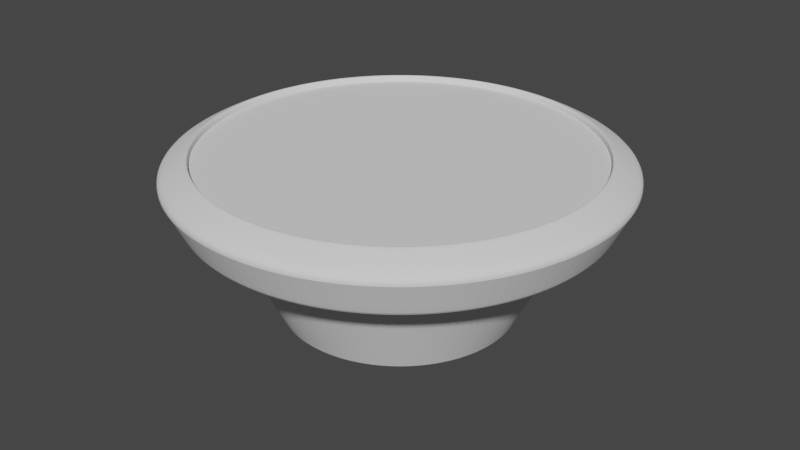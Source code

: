 # Source: alarm.blend  (saved by Blender 3.2.14; exported with 4.5.12 LTS)
import bpy
from mathutils import Matrix  # noqa: F401  (used for matrix-valued properties, if any)

bpy.ops.wm.read_factory_settings(use_empty=True)
scene = bpy.context.scene
scene.name = 'Scene'

# ---- collections
col_collection = bpy.data.collections.new('Collection'); scene.collection.children.link(col_collection)

# ---- world
world_world = bpy.data.worlds.new('World'); scene.world = world_world
world_world.use_nodes = True; world_world.node_tree.nodes.clear()
_N = world_world.node_tree.nodes; _L = world_world.node_tree.links
n0 = _N.new('ShaderNodeOutputWorld'); n0.name = 'World Output'; n0.location = (300, 300)
n1 = _N.new('ShaderNodeBackground'); n1.name = 'Background'; n1.location = (10, 300)
n1.inputs[0].default_value = (0.05088, 0.05088, 0.05088, 1.0)
_L.new(n1.outputs[0], n0.inputs[0])
n0.is_active_output = True
world_world.color = (0.05088, 0.05088, 0.05088)
world_world.use_sun_shadow = False
world_world.sun_shadow_jitter_overblur = 0.0

# ---- meshes
me_cylinder = bpy.data.meshes.new('Cylinder')
me_cylinder.from_pydata([(0.0, 0.0, 1.0), (0.0, 1.0, 1.0), (0.1951, 0.9808, 1.0), (0.3827, 0.9239, 1.0), (0.5556, 0.8315, 1.0), (0.7071, 0.7071, 1.0), (0.8315, 0.5556, 1.0), (0.9239, 0.3827, 1.0), (0.9808, 0.1951, 1.0), (1.0, -4.371e-08, 1.0), (0.9808, -0.1951, 1.0), (0.9239, -0.3827, 1.0), (0.8315, -0.5556, 1.0), (0.7071, -0.7071, 1.0), (0.5556, -0.8315, 1.0), (0.3827, -0.9239, 1.0), (0.1951, -0.9808, 1.0), (-8.742e-08, -1.0, 1.0), (-0.1951, -0.9808, 1.0), (-0.3827, -0.9239, 1.0), (-0.5556, -0.8315, 1.0), (-0.7071, -0.7071, 1.0), (-0.8315, -0.5556, 1.0), (-0.9239, -0.3827, 1.0), (-0.9808, -0.1951, 1.0), (-1.0, 1.192e-08, 1.0), (-0.9808, 0.1951, 1.0), (-0.9239, 0.3827, 1.0), (-0.8315, 0.5556, 1.0), (-0.7071, 0.7071, 1.0), (-0.5556, 0.8315, 1.0), (-0.3827, 0.9239, 1.0), (-0.1951, 0.9808, 1.0), (1.38e-09, 0.9027, 0.8006), (0.1761, 0.8854, 0.8006), (0.3455, 0.834, 0.8006), (0.5015, 0.7506, 0.8006), (0.6383, 0.6383, 0.8006), (0.7506, 0.5015, 0.8006), (0.834, 0.3455, 0.8006), (0.8854, 0.1761, 0.8006), (0.9027, -4.122e-08, 0.8006), (0.8854, -0.1761, 0.8006), (0.834, -0.3455, 0.8006), (0.7506, -0.5015, 0.8006), (0.6383, -0.6383, 0.8006), (0.5015, -0.7506, 0.8006), (0.3455, -0.834, 0.8006), (0.1761, -0.8854, 0.8006), (-7.754e-08, -0.9027, 0.8006), (-0.1761, -0.8854, 0.8006), (-0.3455, -0.834, 0.8006), (-0.5015, -0.7506, 0.8006), (-0.6383, -0.6383, 0.8006), (-0.7506, -0.5015, 0.8006), (-0.834, -0.3455, 0.8006), (-0.8854, -0.1761, 0.8006), (-0.9027, 9.008e-09, 0.8006), (-0.8854, 0.1761, 0.8006), (-0.834, 0.3455, 0.8006), (-0.7506, 0.5015, 0.8006), (-0.6383, 0.6383, 0.8006), (-0.5015, 0.7506, 0.8006), (-0.3455, 0.834, 0.8006), (-0.1761, 0.8854, 0.8006), (0.1951, 0.9808, 1.0), (0.0, 1.0, 1.0), (1.38e-09, 0.9027, 0.8006), (0.3827, 0.9239, 1.0), (0.5556, 0.8315, 1.0), (0.7071, 0.7071, 1.0), (0.8315, 0.5556, 1.0), (0.9239, 0.3827, 1.0), (0.9808, 0.1951, 1.0), (1.0, -4.371e-08, 1.0), (0.9808, -0.1951, 1.0), (0.9239, -0.3827, 1.0), (0.8315, -0.5556, 1.0), (0.7071, -0.7071, 1.0), (0.5556, -0.8315, 1.0), (0.3827, -0.9239, 1.0), (0.1951, -0.9808, 1.0), (-8.742e-08, -1.0, 1.0), (-0.1951, -0.9808, 1.0), (-0.3827, -0.9239, 1.0), (-0.5556, -0.8315, 1.0), (-0.7071, -0.7071, 1.0), (-0.8315, -0.5556, 1.0), (-0.9239, -0.3827, 1.0), (-0.9808, -0.1951, 1.0), (-1.0, 1.192e-08, 1.0), (-0.9808, 0.1951, 1.0), (-0.9239, 0.3827, 1.0), (-0.8315, 0.5556, 1.0), (-0.7071, 0.7071, 1.0), (-0.5556, 0.8315, 1.0), (-0.3827, 0.9239, 1.0), (-0.1951, 0.9808, 1.0), (0.1761, 0.8854, 0.8006), (0.3455, 0.834, 0.8006), (0.5015, 0.7506, 0.8006), (0.6383, 0.6383, 0.8006), (0.7506, 0.5015, 0.8006), (0.834, 0.3455, 0.8006), (0.8854, 0.1761, 0.8006), (0.9027, -4.122e-08, 0.8006), (0.8854, -0.1761, 0.8006), (0.834, -0.3455, 0.8006), (0.7506, -0.5015, 0.8006), (0.6383, -0.6383, 0.8006), (0.5015, -0.7506, 0.8006), (0.3455, -0.834, 0.8006), (0.1761, -0.8854, 0.8006), (-7.754e-08, -0.9027, 0.8006), (-0.1761, -0.8854, 0.8006), (-0.3455, -0.834, 0.8006), (-0.5015, -0.7506, 0.8006), (-0.6383, -0.6383, 0.8006), (-0.7506, -0.5015, 0.8006), (-0.834, -0.3455, 0.8006), (-0.8854, -0.1761, 0.8006), (-0.9027, 9.008e-09, 0.8006), (-0.8854, 0.1761, 0.8006), (-0.834, 0.3455, 0.8006), (-0.7506, 0.5015, 0.8006), (-0.6383, 0.6383, 0.8006), (-0.5015, 0.7506, 0.8006), (-0.3455, 0.834, 0.8006), (-0.1761, 0.8854, 0.8006), (0.1951, 0.9808, 1.0), (0.0, 1.0, 1.0), (1.38e-09, 0.9027, 0.8006), (0.3827, 0.9239, 1.0), (0.5556, 0.8315, 1.0), (0.7071, 0.7071, 1.0), (0.8315, 0.5556, 1.0), (0.9239, 0.3827, 1.0), (0.9808, 0.1951, 1.0), (1.0, -4.371e-08, 1.0), (0.9808, -0.1951, 1.0), (0.9239, -0.3827, 1.0), (0.8315, -0.5556, 1.0), (0.7071, -0.7071, 1.0), (0.5556, -0.8315, 1.0), (0.3827, -0.9239, 1.0), (0.1951, -0.9808, 1.0), (-8.742e-08, -1.0, 1.0), (-0.1951, -0.9808, 1.0), (-0.3827, -0.9239, 1.0), (-0.5556, -0.8315, 1.0), (-0.7071, -0.7071, 1.0), (-0.8315, -0.5556, 1.0), (-0.9239, -0.3827, 1.0), (-0.9808, -0.1951, 1.0), (-1.0, 1.192e-08, 1.0), (-0.9808, 0.1951, 1.0), (-0.9239, 0.3827, 1.0), (-0.8315, 0.5556, 1.0), (-0.7071, 0.7071, 1.0), (-0.5556, 0.8315, 1.0), (-0.3827, 0.9239, 1.0), (-0.1951, 0.9808, 1.0), (0.1761, 0.8854, 0.8006), (0.3455, 0.834, 0.8006), (0.5015, 0.7506, 0.8006), (0.6383, 0.6383, 0.8006), (0.7506, 0.5015, 0.8006), (0.834, 0.3455, 0.8006), (0.8854, 0.1761, 0.8006), (0.9027, -4.122e-08, 0.8006), (0.8854, -0.1761, 0.8006), (0.834, -0.3455, 0.8006), (0.7506, -0.5015, 0.8006), (0.6383, -0.6383, 0.8006), (0.5015, -0.7506, 0.8006), (0.3455, -0.834, 0.8006), (0.1761, -0.8854, 0.8006), (-7.754e-08, -0.9027, 0.8006), (-0.1761, -0.8854, 0.8006), (-0.3455, -0.834, 0.8006), (-0.5015, -0.7506, 0.8006), (-0.6383, -0.6383, 0.8006), (-0.7506, -0.5015, 0.8006), (-0.834, -0.3455, 0.8006), (-0.8854, -0.1761, 0.8006), (-0.9027, 9.008e-09, 0.8006), (-0.8854, 0.1761, 0.8006), (-0.834, 0.3455, 0.8006), (-0.7506, 0.5015, 0.8006), (-0.6383, 0.6383, 0.8006), (-0.5015, 0.7506, 0.8006), (-0.3455, 0.834, 0.8006), (-0.1761, 0.8854, 0.8006), (0.2242, 1.127, 0.9273), (9.746e-09, 1.149, 0.9273), (1.138e-08, 1.052, 0.7278), (0.4397, 1.062, 0.9273), (0.6384, 0.9554, 0.9273), (0.8125, 0.8125, 0.9273), (0.9554, 0.6384, 0.9273), (1.062, 0.4397, 0.9273), (1.127, 0.2242, 0.9273), (1.149, -4.696e-08, 0.9273), (1.127, -0.2242, 0.9273), (1.062, -0.4397, 0.9273), (0.9554, -0.6384, 0.9273), (0.8125, -0.8125, 0.9273), (0.6384, -0.9554, 0.9273), (0.4397, -1.062, 0.9273), (0.2242, -1.127, 0.9273), (-9.636e-08, -1.149, 0.9273), (-0.2242, -1.127, 0.9273), (-0.4397, -1.062, 0.9273), (-0.6384, -0.9554, 0.9273), (-0.8125, -0.8125, 0.9273), (-0.9554, -0.6384, 0.9273), (-1.062, -0.4397, 0.9273), (-1.127, -0.2242, 0.9273), (-1.149, 1.192e-08, 0.9273), (-1.127, 0.2242, 0.9273), (-1.062, 0.4397, 0.9273), (-0.9554, 0.6384, 0.9273), (-0.8125, 0.8125, 0.9273), (-0.6384, 0.9554, 0.9273), (-0.4397, 1.062, 0.9273), (-0.2242, 1.127, 0.9273), (0.2052, 1.032, 0.7278), (0.4025, 0.9718, 0.7278), (0.5844, 0.8746, 0.7278), (0.7438, 0.7438, 0.7278), (0.8746, 0.5844, 0.7278), (0.9718, 0.4025, 0.7278), (1.032, 0.2052, 0.7278), (1.052, -4.506e-08, 0.7278), (1.032, -0.2052, 0.7278), (0.9718, -0.4025, 0.7278), (0.8746, -0.5844, 0.7278), (0.7438, -0.7438, 0.7278), (0.5844, -0.8746, 0.7278), (0.4025, -0.9718, 0.7278), (0.2052, -1.032, 0.7278), (-8.6e-08, -1.052, 0.7278), (-0.2052, -1.032, 0.7278), (-0.4025, -0.9718, 0.7278), (-0.5844, -0.8746, 0.7278), (-0.7438, -0.7438, 0.7278), (-0.8746, -0.5844, 0.7278), (-0.9718, -0.4025, 0.7278), (-1.032, -0.2052, 0.7278), (-1.052, 8.239e-09, 0.7278), (-1.032, 0.2052, 0.7278), (-0.9718, 0.4025, 0.7278), (-0.8746, 0.5844, 0.7278), (-0.7438, 0.7438, 0.7278), (-0.5844, 0.8746, 0.7278), (-0.4025, 0.9718, 0.7278), (-0.2052, 1.032, 0.7278), (0.1951, 0.9808, 1.0), (0.0, 1.0, 1.0), (0.3827, 0.9239, 1.0), (0.5556, 0.8315, 1.0), (0.7071, 0.7071, 1.0), (0.8315, 0.5556, 1.0), (0.9239, 0.3827, 1.0), (0.9808, 0.1951, 1.0), (1.0, -4.371e-08, 1.0), (0.9808, -0.1951, 1.0), (0.9239, -0.3827, 1.0), (0.8315, -0.5556, 1.0), (0.7071, -0.7071, 1.0), (0.5556, -0.8315, 1.0), (0.3827, -0.9239, 1.0), (0.1951, -0.9808, 1.0), (-8.742e-08, -1.0, 1.0), (-0.1951, -0.9808, 1.0), (-0.3827, -0.9239, 1.0), (-0.5556, -0.8315, 1.0), (-0.7071, -0.7071, 1.0), (-0.8315, -0.5556, 1.0), (-0.9239, -0.3827, 1.0), (-0.9808, -0.1951, 1.0), (-1.0, 1.192e-08, 1.0), (-0.9808, 0.1951, 1.0), (-0.9239, 0.3827, 1.0), (-0.8315, 0.5556, 1.0), (-0.7071, 0.7071, 1.0), (-0.5556, 0.8315, 1.0), (-0.3827, 0.9239, 1.0), (-0.1951, 0.9808, 1.0), (-1.062, -0.4397, 0.9273), (-0.9554, -0.6384, 0.9273), (-0.8125, -0.8125, 0.9273), (-0.6384, -0.9554, 0.9273), (-0.4397, -1.062, 0.9273), (-0.2242, -1.127, 0.9273), (-9.636e-08, -1.149, 0.9273), (0.2242, -1.127, 0.9273), (0.4397, -1.062, 0.9273), (0.6384, -0.9554, 0.9273), (0.8125, -0.8125, 0.9273), (1.062, -0.4397, 0.9273), (0.9554, -0.6384, 0.9273), (0.2242, 1.127, 0.9273), (9.746e-09, 1.149, 0.9273), (0.4397, 1.062, 0.9273), (0.6384, 0.9554, 0.9273), (0.8125, 0.8125, 0.9273), (0.9554, 0.6384, 0.9273), (1.062, 0.4397, 0.9273), (1.127, 0.2242, 0.9273), (1.149, -4.696e-08, 0.9273), (1.127, -0.2242, 0.9273), (-1.127, -0.2242, 0.9273), (-1.149, 1.192e-08, 0.9273), (-1.127, 0.2242, 0.9273), (-1.062, 0.4397, 0.9273), (-0.9554, 0.6384, 0.9273), (-0.8125, 0.8125, 0.9273), (-0.6384, 0.9554, 0.9273), (-0.4397, 1.062, 0.9273), (-0.2242, 1.127, 0.9273), (0.1951, 0.9808, 1.0), (0.0, 1.0, 1.0), (0.3827, 0.9239, 1.0), (0.5556, 0.8315, 1.0), (0.7071, 0.7071, 1.0), (0.8315, 0.5556, 1.0), (0.9239, 0.3827, 1.0), (0.9808, 0.1951, 1.0), (1.0, -4.371e-08, 1.0), (0.9808, -0.1951, 1.0), (0.9239, -0.3827, 1.0), (0.8315, -0.5556, 1.0), (0.7071, -0.7071, 1.0), (0.5556, -0.8315, 1.0), (0.3827, -0.9239, 1.0), (0.1951, -0.9808, 1.0), (-8.742e-08, -1.0, 1.0), (-0.1951, -0.9808, 1.0), (-0.3827, -0.9239, 1.0), (-0.5556, -0.8315, 1.0), (-0.7071, -0.7071, 1.0), (-0.8315, -0.5556, 1.0), (-0.9239, -0.3827, 1.0), (-0.9808, -0.1951, 1.0), (-1.0, 1.192e-08, 1.0), (-0.9808, 0.1951, 1.0), (-0.9239, 0.3827, 1.0), (-0.8315, 0.5556, 1.0), (-0.7071, 0.7071, 1.0), (-0.5556, 0.8315, 1.0), (-0.3827, 0.9239, 1.0), (-0.1951, 0.9808, 1.0), (-1.062, -0.4397, 0.9273), (-0.9554, -0.6384, 0.9273), (-0.8125, -0.8125, 0.9273), (-0.6384, -0.9554, 0.9273), (-0.4397, -1.062, 0.9273), (-0.2242, -1.127, 0.9273), (-9.636e-08, -1.149, 0.9273), (0.2242, -1.127, 0.9273), (0.4397, -1.062, 0.9273), (0.6384, -0.9554, 0.9273), (0.8125, -0.8125, 0.9273), (1.062, -0.4397, 0.9273), (0.9554, -0.6384, 0.9273), (0.2242, 1.127, 0.9273), (9.746e-09, 1.149, 0.9273), (0.4397, 1.062, 0.9273), (0.6384, 0.9554, 0.9273), (0.8125, 0.8125, 0.9273), (0.9554, 0.6384, 0.9273), (1.062, 0.4397, 0.9273), (1.127, 0.2242, 0.9273), (1.149, -4.696e-08, 0.9273), (1.127, -0.2242, 0.9273), (-1.127, -0.2242, 0.9273), (-1.149, 1.192e-08, 0.9273), (-1.127, 0.2242, 0.9273), (-1.062, 0.4397, 0.9273), (-0.9554, 0.6384, 0.9273), (-0.8125, 0.8125, 0.9273), (-0.6384, 0.9554, 0.9273), (-0.4397, 1.062, 0.9273), (-0.2242, 1.127, 0.9273), (0.1951, 0.9808, 1.039), (-8.047e-10, 1.0, 1.039), (0.3827, 0.9239, 1.039), (0.5556, 0.8315, 1.039), (0.7071, 0.7071, 1.039), (0.8315, 0.5556, 1.039), (0.9239, 0.3827, 1.039), (0.9808, 0.1951, 1.039), (1.0, -4.436e-08, 1.039), (0.9808, -0.1951, 1.039), (0.9239, -0.3827, 1.039), (0.8315, -0.5556, 1.039), (0.7071, -0.7071, 1.039), (0.5556, -0.8315, 1.039), (0.3827, -0.9239, 1.039), (0.1951, -0.9808, 1.039), (-8.823e-08, -1.0, 1.039), (-0.1951, -0.9808, 1.039), (-0.3827, -0.9239, 1.039), (-0.5556, -0.8315, 1.039), (-0.7071, -0.7071, 1.039), (-0.8315, -0.5556, 1.039), (-0.9239, -0.3827, 1.039), (-0.9808, -0.1951, 1.039), (-1.0, 1.128e-08, 1.039), (-0.9808, 0.1951, 1.039), (-0.9239, 0.3827, 1.039), (-0.8315, 0.5556, 1.039), (-0.7071, 0.7071, 1.039), (-0.5556, 0.8315, 1.039), (-0.3827, 0.9239, 1.039), (-0.1951, 0.9808, 1.039), (-1.062, -0.4397, 0.9661), (-0.9554, -0.6384, 0.9661), (-0.8125, -0.8125, 0.9661), (-0.6384, -0.9554, 0.9661), (-0.4397, -1.062, 0.9661), (-0.2242, -1.127, 0.9661), (-9.716e-08, -1.149, 0.9661), (0.2242, -1.127, 0.9661), (0.4397, -1.062, 0.9661), (0.6384, -0.9554, 0.9661), (0.8125, -0.8125, 0.9661), (1.062, -0.4397, 0.9661), (0.9554, -0.6384, 0.9661), (0.2242, 1.127, 0.9661), (8.941e-09, 1.149, 0.9661), (0.4397, 1.062, 0.9661), (0.6384, 0.9554, 0.9661), (0.8125, 0.8125, 0.9661), (0.9554, 0.6384, 0.9661), (1.062, 0.4397, 0.9661), (1.127, 0.2242, 0.9661), (1.149, -4.76e-08, 0.9661), (1.127, -0.2242, 0.9661), (-1.127, -0.2242, 0.9661), (-1.149, 1.128e-08, 0.9661), (-1.127, 0.2242, 0.9661), (-1.062, 0.4397, 0.9661), (-0.9554, 0.6384, 0.9661), (-0.8125, 0.8125, 0.9661), (-0.6384, 0.9554, 0.9661), (-0.4397, 1.062, 0.9661), (-0.2242, 1.127, 0.9661), (1.119e-08, 1.063, 0.7509), (0.2074, 1.043, 0.7509), (0.4068, 0.9821, 0.7509), (0.5906, 0.8839, 0.7509), (0.7517, 0.7517, 0.7509), (0.8839, 0.5906, 0.7509), (0.9821, 0.4068, 0.7509), (1.043, 0.2074, 0.7509), (1.063, -4.528e-08, 0.7509), (1.043, -0.2074, 0.7509), (0.9821, -0.4068, 0.7509), (0.8839, -0.5906, 0.7509), (0.7517, -0.7517, 0.7509), (0.5906, -0.8839, 0.7509), (0.4068, -0.9821, 0.7509), (0.2074, -1.043, 0.7509), (-8.719e-08, -1.063, 0.7509), (-0.2074, -1.043, 0.7509), (-0.4068, -0.9821, 0.7509), (-0.5906, -0.8839, 0.7509), (-0.7517, -0.7517, 0.7509), (-0.8839, -0.5906, 0.7509), (-0.9821, -0.4068, 0.7509), (-1.043, -0.2074, 0.7509), (-1.063, 8.664e-09, 0.7509), (-1.043, 0.2074, 0.7509), (-0.9821, 0.4068, 0.7509), (-0.8839, 0.5906, 0.7509), (-0.7517, 0.7517, 0.7509), (-0.5906, 0.8839, 0.7509), (-0.4068, 0.9821, 0.7509), (-0.2074, 1.043, 0.7509), (-0.954, -0.3952, 1.023), (-0.8586, -0.5737, 1.023), (-0.7302, -0.7302, 1.023), (-0.5737, -0.8586, 1.023), (-0.3952, -0.954, 1.023), (-0.2015, -1.013, 1.023), (-9.018e-08, -1.033, 1.023), (0.2015, -1.013, 1.023), (0.3952, -0.954, 1.023), (0.5737, -0.8586, 1.023), (0.7302, -0.7302, 1.023), (0.954, -0.3952, 1.023), (0.8586, -0.5737, 1.023), (-1.013, -0.2015, 1.023), (-1.033, 1.128e-08, 1.023), (-1.013, 0.2015, 1.023), (-0.954, 0.3952, 1.023), (0.2015, 1.013, 1.023), (1.329e-09, 1.033, 1.023), (-0.8586, 0.5737, 1.023), (-0.7302, 0.7302, 1.023), (0.3952, 0.954, 1.023), (-0.5737, 0.8586, 1.023), (0.5737, 0.8586, 1.023), (-0.3952, 0.954, 1.023), (0.7302, 0.7302, 1.023), (-0.2015, 1.013, 1.023), (0.8586, 0.5737, 1.023), (0.954, 0.3952, 1.023), (1.013, 0.2015, 1.023), (1.033, -4.507e-08, 1.023), (1.013, -0.2015, 1.023)], [], [(0, 2, 1), (64, 63, 127, 128), (0, 3, 2), (38, 37, 101, 102), (0, 4, 3), (33, 64, 128, 67), (0, 5, 4), (12, 13, 78, 77), (0, 6, 5), (39, 38, 102, 103), (0, 7, 6), (17, 18, 83, 82), (0, 8, 7), (40, 39, 103, 104), (0, 9, 8), (41, 40, 104, 105), (0, 10, 9), (22, 23, 88, 87), (0, 11, 10), (42, 41, 105, 106), (0, 12, 11), (27, 28, 93, 92), (0, 13, 12), (1, 2, 65, 66), (0, 14, 13), (6, 7, 72, 71), (0, 15, 14), (43, 42, 106, 107), (0, 16, 15), (11, 12, 77, 76), (0, 17, 16), (44, 43, 107, 108), (0, 18, 17), (16, 17, 82, 81), (0, 19, 18), (45, 44, 108, 109), (0, 20, 19), (32, 1, 66, 97), (0, 21, 20), (46, 45, 109, 110), (0, 22, 21), (21, 22, 87, 86), (0, 23, 22), (47, 46, 110, 111), (0, 24, 23), (26, 27, 92, 91), (0, 25, 24), (5, 6, 71, 70), (0, 26, 25), (48, 47, 111, 112), (0, 27, 26), (31, 32, 97, 96), (0, 28, 27), (10, 11, 76, 75), (0, 29, 28), (49, 48, 112, 113), (0, 30, 29), (50, 49, 113, 114), (0, 31, 30), (15, 16, 81, 80), (0, 32, 31), (51, 50, 114, 115), (0, 1, 32), (20, 21, 86, 85), (120, 119, 183, 184), (85, 86, 150, 149), (121, 120, 184, 185), (84, 85, 149, 148), (122, 121, 185, 186), (83, 84, 148, 147), (123, 122, 186, 187), (82, 83, 147, 146), (124, 123, 187, 188), (98, 67, 131, 162), (81, 82, 146, 145), (125, 124, 188, 189), (99, 98, 162, 163), (80, 81, 145, 144), (126, 125, 189, 190), (100, 99, 163, 164), (79, 80, 144, 143), (127, 126, 190, 191), (101, 100, 164, 165), (78, 79, 143, 142), (128, 127, 191, 192), (102, 101, 165, 166), (77, 78, 142, 141), (67, 128, 192, 131), (103, 102, 166, 167), (76, 77, 141, 140), (104, 103, 167, 168), (75, 76, 140, 139), (105, 104, 168, 169), (74, 75, 139, 138), (106, 105, 169, 170), (73, 74, 138, 137), (7, 8, 73, 72), (28, 29, 94, 93), (37, 36, 100, 101), (63, 62, 126, 127), (2, 3, 68, 65), (23, 24, 89, 88), (36, 35, 99, 100), (62, 61, 125, 126), (35, 34, 98, 99), (18, 19, 84, 83), (61, 60, 124, 125), (34, 33, 67, 98), (13, 14, 79, 78), (60, 59, 123, 124), (59, 58, 122, 123), (8, 9, 74, 73), (29, 30, 95, 94), (58, 57, 121, 122), (3, 4, 69, 68), (24, 25, 90, 89), (57, 56, 120, 121), (19, 20, 85, 84), (56, 55, 119, 120), (55, 54, 118, 119), (14, 15, 80, 79), (54, 53, 117, 118), (9, 10, 75, 74), (30, 31, 96, 95), (53, 52, 116, 117), (4, 5, 70, 69), (25, 26, 91, 90), (52, 51, 115, 116), (181, 180, 244, 245), (196, 193, 302, 304), (182, 181, 245, 246), (154, 155, 282, 281), (183, 182, 246, 247), (222, 221, 316, 317), (184, 183, 247, 248), (153, 154, 281, 280), (185, 184, 248, 249), (221, 220, 315, 316), (186, 185, 249, 250), (193, 194, 303, 302), (187, 186, 250, 251), (152, 153, 280, 279), (188, 187, 251, 252), (162, 131, 195, 226), (220, 219, 314, 315), (189, 188, 252, 253), (163, 162, 226, 227), (151, 152, 279, 278), (190, 189, 253, 254), (164, 163, 227, 228), (219, 218, 313, 314), (191, 190, 254, 255), (165, 164, 228, 229), (150, 151, 278, 277), (192, 191, 255, 256), (166, 165, 229, 230), (218, 217, 312, 313), (131, 192, 256, 195), (167, 166, 230, 231), (149, 150, 277, 276), (86, 87, 151, 150), (119, 118, 182, 183), (87, 88, 152, 151), (118, 117, 181, 182), (88, 89, 153, 152), (117, 116, 180, 181), (89, 90, 154, 153), (116, 115, 179, 180), (90, 91, 155, 154), (115, 114, 178, 179), (91, 92, 156, 155), (66, 65, 129, 130), (114, 113, 177, 178), (92, 93, 157, 156), (113, 112, 176, 177), (93, 94, 158, 157), (65, 68, 132, 129), (112, 111, 175, 176), (94, 95, 159, 158), (68, 69, 133, 132), (111, 110, 174, 175), (95, 96, 160, 159), (69, 70, 134, 133), (110, 109, 173, 174), (96, 97, 161, 160), (70, 71, 135, 134), (109, 108, 172, 173), (97, 66, 130, 161), (71, 72, 136, 135), (108, 107, 171, 172), (72, 73, 137, 136), (107, 106, 170, 171), (449, 194, 193, 450), (450, 193, 196, 451), (451, 196, 197, 452), (452, 197, 198, 453), (453, 198, 199, 454), (454, 199, 200, 455), (455, 200, 201, 456), (456, 201, 202, 457), (457, 202, 203, 458), (458, 203, 204, 459), (459, 204, 205, 460), (460, 205, 206, 461), (461, 206, 207, 462), (462, 207, 208, 463), (463, 208, 209, 464), (464, 209, 210, 465), (465, 210, 211, 466), (466, 211, 212, 467), (467, 212, 213, 468), (468, 213, 214, 469), (469, 214, 215, 470), (470, 215, 216, 471), (471, 216, 217, 472), (472, 217, 218, 473), (473, 218, 219, 474), (474, 219, 220, 475), (475, 220, 221, 476), (476, 221, 222, 477), (477, 222, 223, 478), (478, 223, 224, 479), (479, 224, 225, 480), (480, 225, 194, 449), (217, 216, 289, 312), (180, 179, 243, 244), (148, 149, 276, 275), (179, 178, 242, 243), (216, 215, 290, 289), (147, 148, 275, 274), (178, 177, 241, 242), (215, 214, 291, 290), (177, 176, 240, 241), (146, 147, 274, 273), (214, 213, 292, 291), (176, 175, 239, 240), (213, 212, 293, 292), (145, 146, 273, 272), (175, 174, 238, 239), (212, 211, 294, 293), (144, 145, 272, 271), (174, 173, 237, 238), (143, 144, 271, 270), (211, 210, 295, 294), (173, 172, 236, 237), (142, 143, 270, 269), (210, 209, 296, 295), (172, 171, 235, 236), (141, 142, 269, 268), (171, 170, 234, 235), (209, 208, 297, 296), (170, 169, 233, 234), (208, 207, 298, 297), (169, 168, 232, 233), (140, 141, 268, 267), (168, 167, 231, 232), (259, 260, 324, 323), (285, 286, 350, 349), (300, 311, 375, 364), (257, 259, 323, 321), (284, 285, 349, 348), (311, 310, 374, 375), (258, 257, 321, 322), (283, 284, 348, 347), (310, 309, 373, 374), (282, 283, 347, 346), (309, 308, 372, 373), (281, 282, 346, 345), (308, 307, 371, 372), (303, 320, 384, 367), (280, 281, 345, 344), (307, 306, 370, 371), (320, 319, 383, 384), (279, 280, 344, 343), (306, 305, 369, 370), (319, 318, 382, 383), (278, 279, 343, 342), (305, 304, 368, 369), (318, 317, 381, 382), (277, 278, 342, 341), (304, 302, 366, 368), (317, 316, 380, 381), (276, 277, 341, 340), (302, 303, 367, 366), (316, 315, 379, 380), (275, 276, 340, 339), (315, 314, 378, 379), (274, 275, 339, 338), (223, 222, 317, 318), (155, 156, 283, 282), (197, 196, 304, 305), (130, 129, 257, 258), (224, 223, 318, 319), (156, 157, 284, 283), (198, 197, 305, 306), (225, 224, 319, 320), (157, 158, 285, 284), (129, 132, 259, 257), (199, 198, 306, 307), (194, 225, 320, 303), (158, 159, 286, 285), (132, 133, 260, 259), (200, 199, 307, 308), (159, 160, 287, 286), (133, 134, 261, 260), (201, 200, 308, 309), (160, 161, 288, 287), (134, 135, 262, 261), (202, 201, 309, 310), (161, 130, 258, 288), (135, 136, 263, 262), (203, 202, 310, 311), (136, 137, 264, 263), (204, 203, 311, 300), (137, 138, 265, 264), (205, 204, 300, 301), (138, 139, 266, 265), (206, 205, 301, 299), (139, 140, 267, 266), (207, 206, 299, 298), (362, 363, 427, 426), (325, 326, 390, 389), (351, 352, 416, 415), (363, 365, 429, 427), (324, 325, 389, 388), (350, 351, 415, 414), (365, 364, 428, 429), (323, 324, 388, 387), (349, 350, 414, 413), (364, 375, 439, 428), (321, 323, 387, 385), (348, 349, 413, 412), (375, 374, 438, 439), (322, 321, 385, 386), (347, 348, 412, 411), (374, 373, 437, 438), (346, 347, 411, 410), (373, 372, 436, 437), (345, 346, 410, 409), (372, 371, 435, 436), (367, 384, 448, 431), (344, 345, 409, 408), (371, 370, 434, 435), (384, 383, 447, 448), (343, 344, 408, 407), (370, 369, 433, 434), (383, 382, 446, 447), (342, 343, 407, 406), (369, 368, 432, 433), (382, 381, 445, 446), (341, 342, 406, 405), (368, 366, 430, 432), (301, 300, 364, 365), (286, 287, 351, 350), (260, 261, 325, 324), (299, 301, 365, 363), (287, 288, 352, 351), (261, 262, 326, 325), (298, 299, 363, 362), (288, 258, 322, 352), (262, 263, 327, 326), (297, 298, 362, 361), (263, 264, 328, 327), (296, 297, 361, 360), (264, 265, 329, 328), (295, 296, 360, 359), (265, 266, 330, 329), (294, 295, 359, 358), (266, 267, 331, 330), (293, 294, 358, 357), (267, 268, 332, 331), (292, 293, 357, 356), (268, 269, 333, 332), (291, 292, 356, 355), (269, 270, 334, 333), (290, 291, 355, 354), (270, 271, 335, 334), (289, 290, 354, 353), (271, 272, 336, 335), (312, 289, 353, 376), (272, 273, 337, 336), (313, 312, 376, 377), (273, 274, 338, 337), (314, 313, 377, 378), (481, 494, 440, 417), (482, 481, 417, 418), (483, 482, 418, 419), (484, 483, 419, 420), (485, 484, 420, 421), (486, 485, 421, 422), (487, 486, 422, 423), (488, 487, 423, 424), (489, 488, 424, 425), (490, 489, 425, 426), (491, 490, 426, 427), (493, 491, 427, 429), (492, 493, 429, 428), (494, 495, 441, 440), (495, 496, 442, 441), (496, 497, 443, 442), (499, 498, 430, 431), (497, 500, 444, 443), (500, 501, 445, 444), (498, 502, 432, 430), (501, 503, 446, 445), (502, 504, 433, 432), (503, 505, 447, 446), (504, 506, 434, 433), (505, 507, 448, 447), (506, 508, 435, 434), (507, 499, 431, 448), (508, 509, 436, 435), (509, 510, 437, 436), (510, 511, 438, 437), (511, 512, 439, 438), (512, 492, 428, 439), (352, 322, 386, 416), (326, 327, 391, 390), (361, 362, 426, 425), (327, 328, 392, 391), (360, 361, 425, 424), (328, 329, 393, 392), (359, 360, 424, 423), (329, 330, 394, 393), (358, 359, 423, 422), (330, 331, 395, 394), (357, 358, 422, 421), (331, 332, 396, 395), (356, 357, 421, 420), (332, 333, 397, 396), (355, 356, 420, 419), (333, 334, 398, 397), (354, 355, 419, 418), (334, 335, 399, 398), (353, 354, 418, 417), (335, 336, 400, 399), (376, 353, 417, 440), (336, 337, 401, 400), (377, 376, 440, 441), (337, 338, 402, 401), (378, 377, 441, 442), (338, 339, 403, 402), (379, 378, 442, 443), (339, 340, 404, 403), (380, 379, 443, 444), (366, 367, 431, 430), (340, 341, 405, 404), (381, 380, 444, 445), (256, 480, 449, 195), (255, 479, 480, 256), (254, 478, 479, 255), (253, 477, 478, 254), (252, 476, 477, 253), (251, 475, 476, 252), (250, 474, 475, 251), (249, 473, 474, 250), (248, 472, 473, 249), (247, 471, 472, 248), (246, 470, 471, 247), (245, 469, 470, 246), (244, 468, 469, 245), (243, 467, 468, 244), (242, 466, 467, 243), (241, 465, 466, 242), (240, 464, 465, 241), (239, 463, 464, 240), (238, 462, 463, 239), (237, 461, 462, 238), (236, 460, 461, 237), (235, 459, 460, 236), (234, 458, 459, 235), (233, 457, 458, 234), (232, 456, 457, 233), (231, 455, 456, 232), (230, 454, 455, 231), (229, 453, 454, 230), (228, 452, 453, 229), (227, 451, 452, 228), (226, 450, 451, 227), (195, 449, 450, 226), (394, 395, 492, 512), (393, 394, 512, 511), (392, 393, 511, 510), (391, 392, 510, 509), (390, 391, 509, 508), (416, 386, 499, 507), (389, 390, 508, 506), (415, 416, 507, 505), (388, 389, 506, 504), (414, 415, 505, 503), (387, 388, 504, 502), (413, 414, 503, 501), (385, 387, 502, 498), (412, 413, 501, 500), (411, 412, 500, 497), (386, 385, 498, 499), (410, 411, 497, 496), (409, 410, 496, 495), (408, 409, 495, 494), (395, 396, 493, 492), (396, 397, 491, 493), (397, 398, 490, 491), (398, 399, 489, 490), (399, 400, 488, 489), (400, 401, 487, 488), (401, 402, 486, 487), (402, 403, 485, 486), (403, 404, 484, 485), (404, 405, 483, 484), (405, 406, 482, 483), (406, 407, 481, 482), (407, 408, 494, 481)])
_uv = me_cylinder.uv_layers.new(name='UVMap')
_uv.uv.foreach_set('vector', [0.25, 0.25, 0.2968, 0.4854, 0.25, 0.49, 0.03125, 0.8774, 0.0625, 0.8774, 0.0625, 0.8774, 0.03125, 0.8774, 0.25, 0.25, 0.3418, 0.4717, 0.2968, 0.4854, 0.8438, 0.8774, 0.875, 0.8774, 0.875, 0.8774, 0.8438, 0.8774, 0.25, 0.25, 0.3833, 0.4496, 0.3418, 0.4717, 0.0, 0.8774, 0.03125, 0.8774, 0.03125, 0.8774, 0.0, 0.8774, 0.25, 0.25, 0.4197, 0.4197, 0.3833, 0.4496, 0.4496, 0.1167, 0.4197, 0.08029, 0.4197, 0.08029, 0.4496, 0.1167, 0.25, 0.25, 0.4496, 0.3833, 0.4197, 0.4197, 0.8125, 0.8774, 0.8438, 0.8774, 0.8438, 0.8774, 0.8125, 0.8774, 0.25, 0.25, 0.4717, 0.3418, 0.4496, 0.3833, 0.25, 0.01, 0.2032, 0.01461, 0.2032, 0.01461, 0.25, 0.01, 0.25, 0.25, 0.4854, 0.2968, 0.4717, 0.3418, 0.7812, 0.8774, 0.8125, 0.8774, 0.8125, 0.8774, 0.7812, 0.8774, 0.25, 0.25, 0.49, 0.25, 0.4854, 0.2968, 0.75, 0.8774, 0.7812, 0.8774, 0.7812, 0.8774, 0.75, 0.8774, 0.25, 0.25, 0.4854, 0.2032, 0.49, 0.25, 0.05045, 0.1167, 0.02827, 0.1582, 0.02827, 0.1582, 0.05045, 0.1167, 0.25, 0.25, 0.4717, 0.1582, 0.4854, 0.2032, 0.7188, 0.8774, 0.75, 0.8774, 0.75, 0.8774, 0.7188, 0.8774, 0.25, 0.25, 0.4496, 0.1167, 0.4717, 0.1582, 0.02827, 0.3418, 0.05045, 0.3833, 0.05045, 0.3833, 0.02827, 0.3418, 0.25, 0.25, 0.4197, 0.08029, 0.4496, 0.1167, 0.25, 0.49, 0.2968, 0.4854, 0.2968, 0.4854, 0.25, 0.49, 0.25, 0.25, 0.3833, 0.05045, 0.4197, 0.08029, 0.4496, 0.3833, 0.4717, 0.3418, 0.4717, 0.3418, 0.4496, 0.3833, 0.25, 0.25, 0.3418, 0.02827, 0.3833, 0.05045, 0.6875, 0.8774, 0.7188, 0.8774, 0.7188, 0.8774, 0.6875, 0.8774, 0.25, 0.25, 0.2968, 0.01461, 0.3418, 0.02827, 0.4717, 0.1582, 0.4496, 0.1167, 0.4496, 0.1167, 0.4717, 0.1582, 0.25, 0.25, 0.25, 0.01, 0.2968, 0.01461, 0.6563, 0.8774, 0.6875, 0.8774, 0.6875, 0.8774, 0.6563, 0.8774, 0.25, 0.25, 0.2032, 0.01461, 0.25, 0.01, 0.2968, 0.01461, 0.25, 0.01, 0.25, 0.01, 0.2968, 0.01461, 0.25, 0.25, 0.1582, 0.02827, 0.2032, 0.01461, 0.625, 0.8774, 0.6563, 0.8774, 0.6563, 0.8774, 0.625, 0.8774, 0.25, 0.25, 0.1167, 0.05045, 0.1582, 0.02827, 0.2032, 0.4854, 0.25, 0.49, 0.25, 0.49, 0.2032, 0.4854, 0.25, 0.25, 0.08029, 0.08029, 0.1167, 0.05045, 0.5938, 0.8774, 0.625, 0.8774, 0.625, 0.8774, 0.5938, 0.8774, 0.25, 0.25, 0.05045, 0.1167, 0.08029, 0.08029, 0.08029, 0.08029, 0.05045, 0.1167, 0.05045, 0.1167, 0.08029, 0.08029, 0.25, 0.25, 0.02827, 0.1582, 0.05045, 0.1167, 0.5625, 0.8774, 0.5938, 0.8774, 0.5938, 0.8774, 0.5625, 0.8774, 0.25, 0.25, 0.01461, 0.2032, 0.02827, 0.1582, 0.01461, 0.2968, 0.02827, 0.3418, 0.02827, 0.3418, 0.01461, 0.2968, 0.25, 0.25, 0.01, 0.25, 0.01461, 0.2032, 0.4197, 0.4197, 0.4496, 0.3833, 0.4496, 0.3833, 0.4197, 0.4197, 0.25, 0.25, 0.01461, 0.2968, 0.01, 0.25, 0.5312, 0.8774, 0.5625, 0.8774, 0.5625, 0.8774, 0.5312, 0.8774, 0.25, 0.25, 0.02827, 0.3418, 0.01461, 0.2968, 0.1582, 0.4717, 0.2032, 0.4854, 0.2032, 0.4854, 0.1582, 0.4717, 0.25, 0.25, 0.05045, 0.3833, 0.02827, 0.3418, 0.4854, 0.2032, 0.4717, 0.1582, 0.4717, 0.1582, 0.4854, 0.2032, 0.25, 0.25, 0.08029, 0.4197, 0.05045, 0.3833, 0.5, 0.8774, 0.5312, 0.8774, 0.5312, 0.8774, 0.5, 0.8774, 0.25, 0.25, 0.1167, 0.4496, 0.08029, 0.4197, 0.4688, 0.8774, 0.5, 0.8774, 0.5, 0.8774, 0.4688, 0.8774, 0.25, 0.25, 0.1582, 0.4717, 0.1167, 0.4496, 0.3418, 0.02827, 0.2968, 0.01461, 0.2968, 0.01461, 0.3418, 0.02827, 0.25, 0.25, 0.2032, 0.4854, 0.1582, 0.4717, 0.4375, 0.8774, 0.4688, 0.8774, 0.4688, 0.8774, 0.4375, 0.8774, 0.25, 0.25, 0.25, 0.49, 0.2032, 0.4854, 0.1167, 0.05045, 0.08029, 0.08029, 0.08029, 0.08029, 0.1167, 0.05045, 0.2812, 0.8774, 0.3125, 0.8774, 0.3125, 0.8774, 0.2812, 0.8774, 0.1167, 0.05045, 0.08029, 0.08029, 0.08029, 0.08029, 0.1167, 0.05045, 0.25, 0.8774, 0.2812, 0.8774, 0.2812, 0.8774, 0.25, 0.8774, 0.1582, 0.02827, 0.1167, 0.05045, 0.1167, 0.05045, 0.1582, 0.02827, 0.2188, 0.8774, 0.25, 0.8774, 0.25, 0.8774, 0.2188, 0.8774, 0.2032, 0.01461, 0.1582, 0.02827, 0.1582, 0.02827, 0.2032, 0.01461, 0.1875, 0.8774, 0.2188, 0.8774, 0.2188, 0.8774, 0.1875, 0.8774, 0.25, 0.01, 0.2032, 0.01461, 0.2032, 0.01461, 0.25, 0.01, 0.1562, 0.8774, 0.1875, 0.8774, 0.1875, 0.8774, 0.1562, 0.8774, 0.9688, 0.8774, 1.0, 0.8774, 1.0, 0.8774, 0.9688, 0.8774, 0.2968, 0.01461, 0.25, 0.01, 0.25, 0.01, 0.2968, 0.01461, 0.125, 0.8774, 0.1562, 0.8774, 0.1562, 0.8774, 0.125, 0.8774, 0.9375, 0.8774, 0.9688, 0.8774, 0.9688, 0.8774, 0.9375, 0.8774, 0.3418, 0.02827, 0.2968, 0.01461, 0.2968, 0.01461, 0.3418, 0.02827, 0.09375, 0.8774, 0.125, 0.8774, 0.125, 0.8774, 0.09375, 0.8774, 0.9062, 0.8774, 0.9375, 0.8774, 0.9375, 0.8774, 0.9062, 0.8774, 0.3833, 0.05045, 0.3418, 0.02827, 0.3418, 0.02827, 0.3833, 0.05045, 0.0625, 0.8774, 0.09375, 0.8774, 0.09375, 0.8774, 0.0625, 0.8774, 0.875, 0.8774, 0.9062, 0.8774, 0.9062, 0.8774, 0.875, 0.8774, 0.4197, 0.08029, 0.3833, 0.05045, 0.3833, 0.05045, 0.4197, 0.08029, 0.03125, 0.8774, 0.0625, 0.8774, 0.0625, 0.8774, 0.03125, 0.8774, 0.8438, 0.8774, 0.875, 0.8774, 0.875, 0.8774, 0.8438, 0.8774, 0.4496, 0.1167, 0.4197, 0.08029, 0.4197, 0.08029, 0.4496, 0.1167, 0.0, 0.8774, 0.03125, 0.8774, 0.03125, 0.8774, 0.0, 0.8774, 0.8125, 0.8774, 0.8438, 0.8774, 0.8438, 0.8774, 0.8125, 0.8774, 0.4717, 0.1582, 0.4496, 0.1167, 0.4496, 0.1167, 0.4717, 0.1582, 0.7812, 0.8774, 0.8125, 0.8774, 0.8125, 0.8774, 0.7812, 0.8774, 0.4854, 0.2032, 0.4717, 0.1582, 0.4717, 0.1582, 0.4854, 0.2032, 0.75, 0.8774, 0.7812, 0.8774, 0.7812, 0.8774, 0.75, 0.8774, 0.49, 0.25, 0.4854, 0.2032, 0.4854, 0.2032, 0.49, 0.25, 0.7188, 0.8774, 0.75, 0.8774, 0.75, 0.8774, 0.7188, 0.8774, 0.4854, 0.2968, 0.49, 0.25, 0.49, 0.25, 0.4854, 0.2968, 0.4717, 0.3418, 0.4854, 0.2968, 0.4854, 0.2968, 0.4717, 0.3418, 0.05045, 0.3833, 0.08029, 0.4197, 0.08029, 0.4197, 0.05045, 0.3833, 0.875, 0.8774, 0.9062, 0.8774, 0.9062, 0.8774, 0.875, 0.8774, 0.0625, 0.8774, 0.09375, 0.8774, 0.09375, 0.8774, 0.0625, 0.8774, 0.2968, 0.4854, 0.3418, 0.4717, 0.3418, 0.4717, 0.2968, 0.4854, 0.02827, 0.1582, 0.01461, 0.2032, 0.01461, 0.2032, 0.02827, 0.1582, 0.9062, 0.8774, 0.9375, 0.8774, 0.9375, 0.8774, 0.9062, 0.8774, 0.09375, 0.8774, 0.125, 0.8774, 0.125, 0.8774, 0.09375, 0.8774, 0.9375, 0.8774, 0.9688, 0.8774, 0.9688, 0.8774, 0.9375, 0.8774, 0.2032, 0.01461, 0.1582, 0.02827, 0.1582, 0.02827, 0.2032, 0.01461, 0.125, 0.8774, 0.1562, 0.8774, 0.1562, 0.8774, 0.125, 0.8774, 0.9688, 0.8774, 1.0, 0.8774, 1.0, 0.8774, 0.9688, 0.8774, 0.4197, 0.08029, 0.3833, 0.05045, 0.3833, 0.05045, 0.4197, 0.08029, 0.1562, 0.8774, 0.1875, 0.8774, 0.1875, 0.8774, 0.1562, 0.8774, 0.1875, 0.8774, 0.2188, 0.8774, 0.2188, 0.8774, 0.1875, 0.8774, 0.4854, 0.2968, 0.49, 0.25, 0.49, 0.25, 0.4854, 0.2968, 0.08029, 0.4197, 0.1167, 0.4496, 0.1167, 0.4496, 0.08029, 0.4197, 0.2188, 0.8774, 0.25, 0.8774, 0.25, 0.8774, 0.2188, 0.8774, 0.3418, 0.4717, 0.3833, 0.4496, 0.3833, 0.4496, 0.3418, 0.4717, 0.01461, 0.2032, 0.01, 0.25, 0.01, 0.25, 0.01461, 0.2032, 0.25, 0.8774, 0.2812, 0.8774, 0.2812, 0.8774, 0.25, 0.8774, 0.1582, 0.02827, 0.1167, 0.05045, 0.1167, 0.05045, 0.1582, 0.02827, 0.2812, 0.8774, 0.3125, 0.8774, 0.3125, 0.8774, 0.2812, 0.8774, 0.3125, 0.8774, 0.3438, 0.8774, 0.3438, 0.8774, 0.3125, 0.8774, 0.3833, 0.05045, 0.3418, 0.02827, 0.3418, 0.02827, 0.3833, 0.05045, 0.3438, 0.8774, 0.375, 0.8774, 0.375, 0.8774, 0.3438, 0.8774, 0.49, 0.25, 0.4854, 0.2032, 0.4854, 0.2032, 0.49, 0.25, 0.1167, 0.4496, 0.1582, 0.4717, 0.1582, 0.4717, 0.1167, 0.4496, 0.375, 0.8774, 0.4063, 0.8774, 0.4063, 0.8774, 0.375, 0.8774, 0.3833, 0.4496, 0.4197, 0.4197, 0.4197, 0.4197, 0.3833, 0.4496, 0.01, 0.25, 0.01461, 0.2968, 0.01461, 0.2968, 0.01, 0.25, 0.4063, 0.8774, 0.4375, 0.8774, 0.4375, 0.8774, 0.4063, 0.8774, 0.375, 0.8774, 0.4063, 0.8774, 0.4063, 0.8774, 0.375, 0.8774, 0.9375, 1.0, 0.9688, 1.0, 0.9688, 1.0, 0.9375, 1.0, 0.3438, 0.8774, 0.375, 0.8774, 0.375, 0.8774, 0.3438, 0.8774, 0.01, 0.25, 0.01461, 0.2968, 0.01461, 0.2968, 0.01, 0.25, 0.3125, 0.8774, 0.3438, 0.8774, 0.3438, 0.8774, 0.3125, 0.8774, 0.125, 1.0, 0.1562, 1.0, 0.1562, 1.0, 0.125, 1.0, 0.2812, 0.8774, 0.3125, 0.8774, 0.3125, 0.8774, 0.2812, 0.8774, 0.01461, 0.2032, 0.01, 0.25, 0.01, 0.25, 0.01461, 0.2032, 0.25, 0.8774, 0.2812, 0.8774, 0.2812, 0.8774, 0.25, 0.8774, 0.1562, 1.0, 0.1875, 1.0, 0.1875, 1.0, 0.1562, 1.0, 0.2188, 0.8774, 0.25, 0.8774, 0.25, 0.8774, 0.2188, 0.8774, 0.9688, 1.0, 1.0, 1.0, 1.0, 1.0, 0.9688, 1.0, 0.1875, 0.8774, 0.2188, 0.8774, 0.2188, 0.8774, 0.1875, 0.8774, 0.02827, 0.1582, 0.01461, 0.2032, 0.01461, 0.2032, 0.02827, 0.1582, 0.1562, 0.8774, 0.1875, 0.8774, 0.1875, 0.8774, 0.1562, 0.8774, 0.9688, 0.8774, 1.0, 0.8774, 1.0, 0.8774, 0.9688, 0.8774, 0.1875, 1.0, 0.2188, 1.0, 0.2188, 1.0, 0.1875, 1.0, 0.125, 0.8774, 0.1562, 0.8774, 0.1562, 0.8774, 0.125, 0.8774, 0.9375, 0.8774, 0.9688, 0.8774, 0.9688, 0.8774, 0.9375, 0.8774, 0.05045, 0.1167, 0.02827, 0.1582, 0.02827, 0.1582, 0.05045, 0.1167, 0.09375, 0.8774, 0.125, 0.8774, 0.125, 0.8774, 0.09375, 0.8774, 0.9062, 0.8774, 0.9375, 0.8774, 0.9375, 0.8774, 0.9062, 0.8774, 0.2188, 1.0, 0.25, 1.0, 0.25, 1.0, 0.2188, 1.0, 0.0625, 0.8774, 0.09375, 0.8774, 0.09375, 0.8774, 0.0625, 0.8774, 0.875, 0.8774, 0.9062, 0.8774, 0.9062, 0.8774, 0.875, 0.8774, 0.08029, 0.08029, 0.05045, 0.1167, 0.05045, 0.1167, 0.08029, 0.08029, 0.03125, 0.8774, 0.0625, 0.8774, 0.0625, 0.8774, 0.03125, 0.8774, 0.8438, 0.8774, 0.875, 0.8774, 0.875, 0.8774, 0.8438, 0.8774, 0.25, 1.0, 0.2812, 1.0, 0.2812, 1.0, 0.25, 1.0, 0.0, 0.8774, 0.03125, 0.8774, 0.03125, 0.8774, 0.0, 0.8774, 0.8125, 0.8774, 0.8438, 0.8774, 0.8438, 0.8774, 0.8125, 0.8774, 0.1167, 0.05045, 0.08029, 0.08029, 0.08029, 0.08029, 0.1167, 0.05045, 0.08029, 0.08029, 0.05045, 0.1167, 0.05045, 0.1167, 0.08029, 0.08029, 0.3125, 0.8774, 0.3438, 0.8774, 0.3438, 0.8774, 0.3125, 0.8774, 0.05045, 0.1167, 0.02827, 0.1582, 0.02827, 0.1582, 0.05045, 0.1167, 0.3438, 0.8774, 0.375, 0.8774, 0.375, 0.8774, 0.3438, 0.8774, 0.02827, 0.1582, 0.01461, 0.2032, 0.01461, 0.2032, 0.02827, 0.1582, 0.375, 0.8774, 0.4063, 0.8774, 0.4063, 0.8774, 0.375, 0.8774, 0.01461, 0.2032, 0.01, 0.25, 0.01, 0.25, 0.01461, 0.2032, 0.4063, 0.8774, 0.4375, 0.8774, 0.4375, 0.8774, 0.4063, 0.8774, 0.01, 0.25, 0.01461, 0.2968, 0.01461, 0.2968, 0.01, 0.25, 0.4375, 0.8774, 0.4688, 0.8774, 0.4688, 0.8774, 0.4375, 0.8774, 0.01461, 0.2968, 0.02827, 0.3418, 0.02827, 0.3418, 0.01461, 0.2968, 0.25, 0.49, 0.2968, 0.4854, 0.2968, 0.4854, 0.25, 0.49, 0.4688, 0.8774, 0.5, 0.8774, 0.5, 0.8774, 0.4688, 0.8774, 0.02827, 0.3418, 0.05045, 0.3833, 0.05045, 0.3833, 0.02827, 0.3418, 0.5, 0.8774, 0.5312, 0.8774, 0.5312, 0.8774, 0.5, 0.8774, 0.05045, 0.3833, 0.08029, 0.4197, 0.08029, 0.4197, 0.05045, 0.3833, 0.2968, 0.4854, 0.3418, 0.4717, 0.3418, 0.4717, 0.2968, 0.4854, 0.5312, 0.8774, 0.5625, 0.8774, 0.5625, 0.8774, 0.5312, 0.8774, 0.08029, 0.4197, 0.1167, 0.4496, 0.1167, 0.4496, 0.08029, 0.4197, 0.3418, 0.4717, 0.3833, 0.4496, 0.3833, 0.4496, 0.3418, 0.4717, 0.5625, 0.8774, 0.5938, 0.8774, 0.5938, 0.8774, 0.5625, 0.8774, 0.1167, 0.4496, 0.1582, 0.4717, 0.1582, 0.4717, 0.1167, 0.4496, 0.3833, 0.4496, 0.4197, 0.4197, 0.4197, 0.4197, 0.3833, 0.4496, 0.5938, 0.8774, 0.625, 0.8774, 0.625, 0.8774, 0.5938, 0.8774, 0.1582, 0.4717, 0.2032, 0.4854, 0.2032, 0.4854, 0.1582, 0.4717, 0.4197, 0.4197, 0.4496, 0.3833, 0.4496, 0.3833, 0.4197, 0.4197, 0.625, 0.8774, 0.6563, 0.8774, 0.6563, 0.8774, 0.625, 0.8774, 0.2032, 0.4854, 0.25, 0.49, 0.25, 0.49, 0.2032, 0.4854, 0.4496, 0.3833, 0.4717, 0.3418, 0.4717, 0.3418, 0.4496, 0.3833, 0.6563, 0.8774, 0.6875, 0.8774, 0.6875, 0.8774, 0.6563, 0.8774, 0.4717, 0.3418, 0.4854, 0.2968, 0.4854, 0.2968, 0.4717, 0.3418, 0.6875, 0.8774, 0.7188, 0.8774, 0.7188, 0.8774, 0.6875, 0.8774, 1.0, 0.8915, 1.0, 1.0, 0.9688, 1.0, 0.9687, 0.8915, 0.9687, 0.8915, 0.9688, 1.0, 0.9375, 1.0, 0.9375, 0.8915, 0.9375, 0.8915, 0.9375, 1.0, 0.9062, 1.0, 0.9062, 0.8915, 0.9062, 0.8915, 0.9062, 1.0, 0.875, 1.0, 0.875, 0.8915, 0.875, 0.8915, 0.875, 1.0, 0.8438, 1.0, 0.8438, 0.8915, 0.8438, 0.8915, 0.8438, 1.0, 0.8125, 1.0, 0.8125, 0.8915, 0.8125, 0.8915, 0.8125, 1.0, 0.7812, 1.0, 0.7813, 0.8915, 0.7813, 0.8915, 0.7812, 1.0, 0.75, 1.0, 0.75, 0.8915, 0.75, 0.8915, 0.75, 1.0, 0.7188, 1.0, 0.7188, 0.8915, 0.7188, 0.8915, 0.7188, 1.0, 0.6875, 1.0, 0.6875, 0.8915, 0.6875, 0.8915, 0.6875, 1.0, 0.6562, 1.0, 0.6562, 0.8915, 0.6562, 0.8915, 0.6562, 1.0, 0.625, 1.0, 0.625, 0.8915, 0.625, 0.8915, 0.625, 1.0, 0.5938, 1.0, 0.5938, 0.8915, 0.5938, 0.8915, 0.5938, 1.0, 0.5625, 1.0, 0.5625, 0.8915, 0.5625, 0.8915, 0.5625, 1.0, 0.5312, 1.0, 0.5312, 0.8915, 0.5312, 0.8915, 0.5312, 1.0, 0.5, 1.0, 0.5, 0.8915, 0.5, 0.8915, 0.5, 1.0, 0.4688, 1.0, 0.4688, 0.8915, 0.4688, 0.8915, 0.4688, 1.0, 0.4375, 1.0, 0.4375, 0.8915, 0.4375, 0.8915, 0.4375, 1.0, 0.4062, 1.0, 0.4063, 0.8915, 0.4063, 0.8915, 0.4062, 1.0, 0.375, 1.0, 0.375, 0.8915, 0.375, 0.8915, 0.375, 1.0, 0.3438, 1.0, 0.3438, 0.8915, 0.3438, 0.8915, 0.3438, 1.0, 0.3125, 1.0, 0.3125, 0.8915, 0.3125, 0.8915, 0.3125, 1.0, 0.2812, 1.0, 0.2812, 0.8915, 0.2812, 0.8915, 0.2812, 1.0, 0.25, 1.0, 0.25, 0.8915, 0.25, 0.8915, 0.25, 1.0, 0.2188, 1.0, 0.2187, 0.8915, 0.2187, 0.8915, 0.2188, 1.0, 0.1875, 1.0, 0.1875, 0.8915, 0.1875, 0.8915, 0.1875, 1.0, 0.1562, 1.0, 0.1562, 0.8915, 0.1562, 0.8915, 0.1562, 1.0, 0.125, 1.0, 0.125, 0.8915, 0.125, 0.8915, 0.125, 1.0, 0.09375, 1.0, 0.09375, 0.8915, 0.09375, 0.8915, 0.09375, 1.0, 0.0625, 1.0, 0.0625, 0.8915, 0.0625, 0.8915, 0.0625, 1.0, 0.03125, 1.0, 0.03125, 0.8915, 0.03125, 0.8915, 0.03125, 1.0, 0.0, 1.0, 0.0, 0.8915, 0.2812, 1.0, 0.3125, 1.0, 0.3125, 1.0, 0.2812, 1.0, 0.4063, 0.8774, 0.4375, 0.8774, 0.4375, 0.8774, 0.4063, 0.8774, 0.1582, 0.02827, 0.1167, 0.05045, 0.1167, 0.05045, 0.1582, 0.02827, 0.4375, 0.8774, 0.4688, 0.8774, 0.4688, 0.8774, 0.4375, 0.8774, 0.3125, 1.0, 0.3438, 1.0, 0.3438, 1.0, 0.3125, 1.0, 0.2032, 0.01461, 0.1582, 0.02827, 0.1582, 0.02827, 0.2032, 0.01461, 0.4688, 0.8774, 0.5, 0.8774, 0.5, 0.8774, 0.4688, 0.8774, 0.3438, 1.0, 0.375, 1.0, 0.375, 1.0, 0.3438, 1.0, 0.5, 0.8774, 0.5312, 0.8774, 0.5312, 0.8774, 0.5, 0.8774, 0.25, 0.01, 0.2032, 0.01461, 0.2032, 0.01461, 0.25, 0.01, 0.375, 1.0, 0.4062, 1.0, 0.4062, 1.0, 0.375, 1.0, 0.5312, 0.8774, 0.5625, 0.8774, 0.5625, 0.8774, 0.5312, 0.8774, 0.4062, 1.0, 0.4375, 1.0, 0.4375, 1.0, 0.4062, 1.0, 0.2968, 0.01461, 0.25, 0.01, 0.25, 0.01, 0.2968, 0.01461, 0.5625, 0.8774, 0.5938, 0.8774, 0.5938, 0.8774, 0.5625, 0.8774, 0.4375, 1.0, 0.4688, 1.0, 0.4688, 1.0, 0.4375, 1.0, 0.3418, 0.02827, 0.2968, 0.01461, 0.2968, 0.01461, 0.3418, 0.02827, 0.5938, 0.8774, 0.625, 0.8774, 0.625, 0.8774, 0.5938, 0.8774, 0.3833, 0.05045, 0.3418, 0.02827, 0.3418, 0.02827, 0.3833, 0.05045, 0.4688, 1.0, 0.5, 1.0, 0.5, 1.0, 0.4688, 1.0, 0.625, 0.8774, 0.6563, 0.8774, 0.6563, 0.8774, 0.625, 0.8774, 0.4197, 0.08029, 0.3833, 0.05045, 0.3833, 0.05045, 0.4197, 0.08029, 0.5, 1.0, 0.5312, 1.0, 0.5312, 1.0, 0.5, 1.0, 0.6563, 0.8774, 0.6875, 0.8774, 0.6875, 0.8774, 0.6563, 0.8774, 0.4496, 0.1167, 0.4197, 0.08029, 0.4197, 0.08029, 0.4496, 0.1167, 0.6875, 0.8774, 0.7188, 0.8774, 0.7188, 0.8774, 0.6875, 0.8774, 0.5312, 1.0, 0.5625, 1.0, 0.5625, 1.0, 0.5312, 1.0, 0.7188, 0.8774, 0.75, 0.8774, 0.75, 0.8774, 0.7188, 0.8774, 0.5625, 1.0, 0.5938, 1.0, 0.5938, 1.0, 0.5625, 1.0, 0.75, 0.8774, 0.7812, 0.8774, 0.7812, 0.8774, 0.75, 0.8774, 0.4717, 0.1582, 0.4496, 0.1167, 0.4496, 0.1167, 0.4717, 0.1582, 0.7812, 0.8774, 0.8125, 0.8774, 0.8125, 0.8774, 0.7812, 0.8774, 0.3418, 0.4717, 0.3833, 0.4496, 0.3833, 0.4496, 0.3418, 0.4717, 0.08029, 0.4197, 0.1167, 0.4496, 0.1167, 0.4496, 0.08029, 0.4197, 0.6875, 1.0, 0.7188, 1.0, 0.7188, 1.0, 0.6875, 1.0, 0.2968, 0.4854, 0.3418, 0.4717, 0.3418, 0.4717, 0.2968, 0.4854, 0.05045, 0.3833, 0.08029, 0.4197, 0.08029, 0.4197, 0.05045, 0.3833, 0.7188, 1.0, 0.75, 1.0, 0.75, 1.0, 0.7188, 1.0, 0.25, 0.49, 0.2968, 0.4854, 0.2968, 0.4854, 0.25, 0.49, 0.02827, 0.3418, 0.05045, 0.3833, 0.05045, 0.3833, 0.02827, 0.3418, 0.75, 1.0, 0.7812, 1.0, 0.7812, 1.0, 0.75, 1.0, 0.01461, 0.2968, 0.02827, 0.3418, 0.02827, 0.3418, 0.01461, 0.2968, 0.7812, 1.0, 0.8125, 1.0, 0.8125, 1.0, 0.7812, 1.0, 0.01, 0.25, 0.01461, 0.2968, 0.01461, 0.2968, 0.01, 0.25, 0.8125, 1.0, 0.8438, 1.0, 0.8438, 1.0, 0.8125, 1.0, 0.0, 1.0, 0.03125, 1.0, 0.03125, 1.0, 0.0, 1.0, 0.01461, 0.2032, 0.01, 0.25, 0.01, 0.25, 0.01461, 0.2032, 0.8438, 1.0, 0.875, 1.0, 0.875, 1.0, 0.8438, 1.0, 0.03125, 1.0, 0.0625, 1.0, 0.0625, 1.0, 0.03125, 1.0, 0.02827, 0.1582, 0.01461, 0.2032, 0.01461, 0.2032, 0.02827, 0.1582, 0.875, 1.0, 0.9062, 1.0, 0.9062, 1.0, 0.875, 1.0, 0.0625, 1.0, 0.09375, 1.0, 0.09375, 1.0, 0.0625, 1.0, 0.05045, 0.1167, 0.02827, 0.1582, 0.02827, 0.1582, 0.05045, 0.1167, 0.9062, 1.0, 0.9375, 1.0, 0.9375, 1.0, 0.9062, 1.0, 0.09375, 1.0, 0.125, 1.0, 0.125, 1.0, 0.09375, 1.0, 0.08029, 0.08029, 0.05045, 0.1167, 0.05045, 0.1167, 0.08029, 0.08029, 0.9375, 1.0, 0.9688, 1.0, 0.9688, 1.0, 0.9375, 1.0, 0.125, 1.0, 0.1562, 1.0, 0.1562, 1.0, 0.125, 1.0, 0.1167, 0.05045, 0.08029, 0.08029, 0.08029, 0.08029, 0.1167, 0.05045, 0.9688, 1.0, 1.0, 1.0, 1.0, 1.0, 0.9688, 1.0, 0.1562, 1.0, 0.1875, 1.0, 0.1875, 1.0, 0.1562, 1.0, 0.1582, 0.02827, 0.1167, 0.05045, 0.1167, 0.05045, 0.1582, 0.02827, 0.1875, 1.0, 0.2188, 1.0, 0.2188, 1.0, 0.1875, 1.0, 0.2032, 0.01461, 0.1582, 0.02827, 0.1582, 0.02827, 0.2032, 0.01461, 0.09375, 1.0, 0.125, 1.0, 0.125, 1.0, 0.09375, 1.0, 0.01461, 0.2968, 0.02827, 0.3418, 0.02827, 0.3418, 0.01461, 0.2968, 0.9062, 1.0, 0.9375, 1.0, 0.9375, 1.0, 0.9062, 1.0, 0.25, 0.49, 0.2968, 0.4854, 0.2968, 0.4854, 0.25, 0.49, 0.0625, 1.0, 0.09375, 1.0, 0.09375, 1.0, 0.0625, 1.0, 0.02827, 0.3418, 0.05045, 0.3833, 0.05045, 0.3833, 0.02827, 0.3418, 0.875, 1.0, 0.9062, 1.0, 0.9062, 1.0, 0.875, 1.0, 0.03125, 1.0, 0.0625, 1.0, 0.0625, 1.0, 0.03125, 1.0, 0.05045, 0.3833, 0.08029, 0.4197, 0.08029, 0.4197, 0.05045, 0.3833, 0.2968, 0.4854, 0.3418, 0.4717, 0.3418, 0.4717, 0.2968, 0.4854, 0.8438, 1.0, 0.875, 1.0, 0.875, 1.0, 0.8438, 1.0, 0.0, 1.0, 0.03125, 1.0, 0.03125, 1.0, 0.0, 1.0, 0.08029, 0.4197, 0.1167, 0.4496, 0.1167, 0.4496, 0.08029, 0.4197, 0.3418, 0.4717, 0.3833, 0.4496, 0.3833, 0.4496, 0.3418, 0.4717, 0.8125, 1.0, 0.8438, 1.0, 0.8438, 1.0, 0.8125, 1.0, 0.1167, 0.4496, 0.1582, 0.4717, 0.1582, 0.4717, 0.1167, 0.4496, 0.3833, 0.4496, 0.4197, 0.4197, 0.4197, 0.4197, 0.3833, 0.4496, 0.7812, 1.0, 0.8125, 1.0, 0.8125, 1.0, 0.7812, 1.0, 0.1582, 0.4717, 0.2032, 0.4854, 0.2032, 0.4854, 0.1582, 0.4717, 0.4197, 0.4197, 0.4496, 0.3833, 0.4496, 0.3833, 0.4197, 0.4197, 0.75, 1.0, 0.7812, 1.0, 0.7812, 1.0, 0.75, 1.0, 0.2032, 0.4854, 0.25, 0.49, 0.25, 0.49, 0.2032, 0.4854, 0.4496, 0.3833, 0.4717, 0.3418, 0.4717, 0.3418, 0.4496, 0.3833, 0.7188, 1.0, 0.75, 1.0, 0.75, 1.0, 0.7188, 1.0, 0.4717, 0.3418, 0.4854, 0.2968, 0.4854, 0.2968, 0.4717, 0.3418, 0.6875, 1.0, 0.7188, 1.0, 0.7188, 1.0, 0.6875, 1.0, 0.4854, 0.2968, 0.49, 0.25, 0.49, 0.25, 0.4854, 0.2968, 0.6562, 1.0, 0.6875, 1.0, 0.6875, 1.0, 0.6562, 1.0, 0.49, 0.25, 0.4854, 0.2032, 0.4854, 0.2032, 0.49, 0.25, 0.625, 1.0, 0.6562, 1.0, 0.6562, 1.0, 0.625, 1.0, 0.4854, 0.2032, 0.4717, 0.1582, 0.4717, 0.1582, 0.4854, 0.2032, 0.5938, 1.0, 0.625, 1.0, 0.625, 1.0, 0.5938, 1.0, 0.5938, 1.0, 0.625, 1.0, 0.625, 1.0, 0.5938, 1.0, 0.4197, 0.4197, 0.4496, 0.3833, 0.4496, 0.3833, 0.4197, 0.4197, 0.1582, 0.4717, 0.2032, 0.4854, 0.2032, 0.4854, 0.1582, 0.4717, 0.625, 1.0, 0.6562, 1.0, 0.6562, 1.0, 0.625, 1.0, 0.3833, 0.4496, 0.4197, 0.4197, 0.4197, 0.4197, 0.3833, 0.4496, 0.1167, 0.4496, 0.1582, 0.4717, 0.1582, 0.4717, 0.1167, 0.4496, 0.6562, 1.0, 0.6875, 1.0, 0.6875, 1.0, 0.6562, 1.0, 0.3418, 0.4717, 0.3833, 0.4496, 0.3833, 0.4496, 0.3418, 0.4717, 0.08029, 0.4197, 0.1167, 0.4496, 0.1167, 0.4496, 0.08029, 0.4197, 0.6875, 1.0, 0.7188, 1.0, 0.7188, 1.0, 0.6875, 1.0, 0.2968, 0.4854, 0.3418, 0.4717, 0.3418, 0.4717, 0.2968, 0.4854, 0.05045, 0.3833, 0.08029, 0.4197, 0.08029, 0.4197, 0.05045, 0.3833, 0.7188, 1.0, 0.75, 1.0, 0.75, 1.0, 0.7188, 1.0, 0.25, 0.49, 0.2968, 0.4854, 0.2968, 0.4854, 0.25, 0.49, 0.02827, 0.3418, 0.05045, 0.3833, 0.05045, 0.3833, 0.02827, 0.3418, 0.75, 1.0, 0.7812, 1.0, 0.7812, 1.0, 0.75, 1.0, 0.01461, 0.2968, 0.02827, 0.3418, 0.02827, 0.3418, 0.01461, 0.2968, 0.7812, 1.0, 0.8125, 1.0, 0.8125, 1.0, 0.7812, 1.0, 0.01, 0.25, 0.01461, 0.2968, 0.01461, 0.2968, 0.01, 0.25, 0.8125, 1.0, 0.8438, 1.0, 0.8438, 1.0, 0.8125, 1.0, 0.0, 1.0, 0.03125, 1.0, 0.03125, 1.0, 0.0, 1.0, 0.01461, 0.2032, 0.01, 0.25, 0.01, 0.25, 0.01461, 0.2032, 0.8438, 1.0, 0.875, 1.0, 0.875, 1.0, 0.8438, 1.0, 0.03125, 1.0, 0.0625, 1.0, 0.0625, 1.0, 0.03125, 1.0, 0.02827, 0.1582, 0.01461, 0.2032, 0.01461, 0.2032, 0.02827, 0.1582, 0.875, 1.0, 0.9062, 1.0, 0.9062, 1.0, 0.875, 1.0, 0.0625, 1.0, 0.09375, 1.0, 0.09375, 1.0, 0.0625, 1.0, 0.05045, 0.1167, 0.02827, 0.1582, 0.02827, 0.1582, 0.05045, 0.1167, 0.9062, 1.0, 0.9375, 1.0, 0.9375, 1.0, 0.9062, 1.0, 0.09375, 1.0, 0.125, 1.0, 0.125, 1.0, 0.09375, 1.0, 0.08029, 0.08029, 0.05045, 0.1167, 0.05045, 0.1167, 0.08029, 0.08029, 0.9375, 1.0, 0.9688, 1.0, 0.9688, 1.0, 0.9375, 1.0, 0.6562, 1.0, 0.6875, 1.0, 0.6875, 1.0, 0.6562, 1.0, 0.1167, 0.4496, 0.1582, 0.4717, 0.1582, 0.4717, 0.1167, 0.4496, 0.3833, 0.4496, 0.4197, 0.4197, 0.4197, 0.4197, 0.3833, 0.4496, 0.625, 1.0, 0.6562, 1.0, 0.6562, 1.0, 0.625, 1.0, 0.1582, 0.4717, 0.2032, 0.4854, 0.2032, 0.4854, 0.1582, 0.4717, 0.4197, 0.4197, 0.4496, 0.3833, 0.4496, 0.3833, 0.4197, 0.4197, 0.5938, 1.0, 0.625, 1.0, 0.625, 1.0, 0.5938, 1.0, 0.2032, 0.4854, 0.25, 0.49, 0.25, 0.49, 0.2032, 0.4854, 0.4496, 0.3833, 0.4717, 0.3418, 0.4717, 0.3418, 0.4496, 0.3833, 0.5625, 1.0, 0.5938, 1.0, 0.5938, 1.0, 0.5625, 1.0, 0.4717, 0.3418, 0.4854, 0.2968, 0.4854, 0.2968, 0.4717, 0.3418, 0.5312, 1.0, 0.5625, 1.0, 0.5625, 1.0, 0.5312, 1.0, 0.4854, 0.2968, 0.49, 0.25, 0.49, 0.25, 0.4854, 0.2968, 0.5, 1.0, 0.5312, 1.0, 0.5312, 1.0, 0.5, 1.0, 0.49, 0.25, 0.4854, 0.2032, 0.4854, 0.2032, 0.49, 0.25, 0.4688, 1.0, 0.5, 1.0, 0.5, 1.0, 0.4688, 1.0, 0.4854, 0.2032, 0.4717, 0.1582, 0.4717, 0.1582, 0.4854, 0.2032, 0.4375, 1.0, 0.4688, 1.0, 0.4688, 1.0, 0.4375, 1.0, 0.4717, 0.1582, 0.4496, 0.1167, 0.4496, 0.1167, 0.4717, 0.1582, 0.4062, 1.0, 0.4375, 1.0, 0.4375, 1.0, 0.4062, 1.0, 0.4496, 0.1167, 0.4197, 0.08029, 0.4197, 0.08029, 0.4496, 0.1167, 0.375, 1.0, 0.4062, 1.0, 0.4062, 1.0, 0.375, 1.0, 0.4197, 0.08029, 0.3833, 0.05045, 0.3833, 0.05045, 0.4197, 0.08029, 0.3438, 1.0, 0.375, 1.0, 0.375, 1.0, 0.3438, 1.0, 0.3833, 0.05045, 0.3418, 0.02827, 0.3418, 0.02827, 0.3833, 0.05045, 0.3125, 1.0, 0.3438, 1.0, 0.3438, 1.0, 0.3125, 1.0, 0.3418, 0.02827, 0.2968, 0.01461, 0.2968, 0.01461, 0.3418, 0.02827, 0.2812, 1.0, 0.3125, 1.0, 0.3125, 1.0, 0.2812, 1.0, 0.2968, 0.01461, 0.25, 0.01, 0.25, 0.01, 0.2968, 0.01461, 0.25, 1.0, 0.2812, 1.0, 0.2812, 1.0, 0.25, 1.0, 0.25, 0.01, 0.2032, 0.01461, 0.2032, 0.01461, 0.25, 0.01, 0.2188, 1.0, 0.25, 1.0, 0.25, 1.0, 0.2188, 1.0, 0.02827, 0.1582, 0.01461, 0.2032, 0.01461, 0.2032, 0.02827, 0.1582, 0.05045, 0.1167, 0.02827, 0.1582, 0.02827, 0.1582, 0.05045, 0.1167, 0.08029, 0.08029, 0.05045, 0.1167, 0.05045, 0.1167, 0.08029, 0.08029, 0.1167, 0.05045, 0.08029, 0.08029, 0.08029, 0.08029, 0.1167, 0.05045, 0.1582, 0.02827, 0.1167, 0.05045, 0.1167, 0.05045, 0.1582, 0.02827, 0.2032, 0.01461, 0.1582, 0.02827, 0.1582, 0.02827, 0.2032, 0.01461, 0.25, 0.01, 0.2032, 0.01461, 0.2032, 0.01461, 0.25, 0.01, 0.2968, 0.01461, 0.25, 0.01, 0.25, 0.01, 0.2968, 0.01461, 0.3418, 0.02827, 0.2968, 0.01461, 0.2968, 0.01461, 0.3418, 0.02827, 0.3833, 0.05045, 0.3418, 0.02827, 0.3418, 0.02827, 0.3833, 0.05045, 0.4197, 0.08029, 0.3833, 0.05045, 0.3833, 0.05045, 0.4197, 0.08029, 0.4496, 0.1167, 0.4197, 0.08029, 0.4197, 0.08029, 0.4496, 0.1167, 0.4717, 0.1582, 0.4496, 0.1167, 0.4496, 0.1167, 0.4717, 0.1582, 0.01461, 0.2032, 0.01, 0.25, 0.01, 0.25, 0.01461, 0.2032, 0.01, 0.25, 0.01461, 0.2968, 0.01461, 0.2968, 0.01, 0.25, 0.01461, 0.2968, 0.02827, 0.3418, 0.02827, 0.3418, 0.01461, 0.2968, 0.25, 0.49, 0.2968, 0.4854, 0.2968, 0.4854, 0.25, 0.49, 0.02827, 0.3418, 0.05045, 0.3833, 0.05045, 0.3833, 0.02827, 0.3418, 0.05045, 0.3833, 0.08029, 0.4197, 0.08029, 0.4197, 0.05045, 0.3833, 0.2968, 0.4854, 0.3418, 0.4717, 0.3418, 0.4717, 0.2968, 0.4854, 0.08029, 0.4197, 0.1167, 0.4496, 0.1167, 0.4496, 0.08029, 0.4197, 0.3418, 0.4717, 0.3833, 0.4496, 0.3833, 0.4496, 0.3418, 0.4717, 0.1167, 0.4496, 0.1582, 0.4717, 0.1582, 0.4717, 0.1167, 0.4496, 0.3833, 0.4496, 0.4197, 0.4197, 0.4197, 0.4197, 0.3833, 0.4496, 0.1582, 0.4717, 0.2032, 0.4854, 0.2032, 0.4854, 0.1582, 0.4717, 0.4197, 0.4197, 0.4496, 0.3833, 0.4496, 0.3833, 0.4197, 0.4197, 0.2032, 0.4854, 0.25, 0.49, 0.25, 0.49, 0.2032, 0.4854, 0.4496, 0.3833, 0.4717, 0.3418, 0.4717, 0.3418, 0.4496, 0.3833, 0.4717, 0.3418, 0.4854, 0.2968, 0.4854, 0.2968, 0.4717, 0.3418, 0.4854, 0.2968, 0.49, 0.25, 0.49, 0.25, 0.4854, 0.2968, 0.49, 0.25, 0.4854, 0.2032, 0.4854, 0.2032, 0.49, 0.25, 0.4854, 0.2032, 0.4717, 0.1582, 0.4717, 0.1582, 0.4854, 0.2032, 0.2032, 0.4854, 0.25, 0.49, 0.25, 0.49, 0.2032, 0.4854, 0.4496, 0.3833, 0.4717, 0.3418, 0.4717, 0.3418, 0.4496, 0.3833, 0.5625, 1.0, 0.5938, 1.0, 0.5938, 1.0, 0.5625, 1.0, 0.4717, 0.3418, 0.4854, 0.2968, 0.4854, 0.2968, 0.4717, 0.3418, 0.5312, 1.0, 0.5625, 1.0, 0.5625, 1.0, 0.5312, 1.0, 0.4854, 0.2968, 0.49, 0.25, 0.49, 0.25, 0.4854, 0.2968, 0.5, 1.0, 0.5312, 1.0, 0.5312, 1.0, 0.5, 1.0, 0.49, 0.25, 0.4854, 0.2032, 0.4854, 0.2032, 0.49, 0.25, 0.4688, 1.0, 0.5, 1.0, 0.5, 1.0, 0.4688, 1.0, 0.4854, 0.2032, 0.4717, 0.1582, 0.4717, 0.1582, 0.4854, 0.2032, 0.4375, 1.0, 0.4688, 1.0, 0.4688, 1.0, 0.4375, 1.0, 0.4717, 0.1582, 0.4496, 0.1167, 0.4496, 0.1167, 0.4717, 0.1582, 0.4062, 1.0, 0.4375, 1.0, 0.4375, 1.0, 0.4062, 1.0, 0.4496, 0.1167, 0.4197, 0.08029, 0.4197, 0.08029, 0.4496, 0.1167, 0.375, 1.0, 0.4062, 1.0, 0.4062, 1.0, 0.375, 1.0, 0.4197, 0.08029, 0.3833, 0.05045, 0.3833, 0.05045, 0.4197, 0.08029, 0.3438, 1.0, 0.375, 1.0, 0.375, 1.0, 0.3438, 1.0, 0.3833, 0.05045, 0.3418, 0.02827, 0.3418, 0.02827, 0.3833, 0.05045, 0.3125, 1.0, 0.3438, 1.0, 0.3438, 1.0, 0.3125, 1.0, 0.3418, 0.02827, 0.2968, 0.01461, 0.2968, 0.01461, 0.3418, 0.02827, 0.2812, 1.0, 0.3125, 1.0, 0.3125, 1.0, 0.2812, 1.0, 0.2968, 0.01461, 0.25, 0.01, 0.25, 0.01, 0.2968, 0.01461, 0.25, 1.0, 0.2812, 1.0, 0.2812, 1.0, 0.25, 1.0, 0.25, 0.01, 0.2032, 0.01461, 0.2032, 0.01461, 0.25, 0.01, 0.2188, 1.0, 0.25, 1.0, 0.25, 1.0, 0.2188, 1.0, 0.2032, 0.01461, 0.1582, 0.02827, 0.1582, 0.02827, 0.2032, 0.01461, 0.1875, 1.0, 0.2188, 1.0, 0.2188, 1.0, 0.1875, 1.0, 0.1582, 0.02827, 0.1167, 0.05045, 0.1167, 0.05045, 0.1582, 0.02827, 0.1562, 1.0, 0.1875, 1.0, 0.1875, 1.0, 0.1562, 1.0, 0.9688, 1.0, 1.0, 1.0, 1.0, 1.0, 0.9688, 1.0, 0.1167, 0.05045, 0.08029, 0.08029, 0.08029, 0.08029, 0.1167, 0.05045, 0.125, 1.0, 0.1562, 1.0, 0.1562, 1.0, 0.125, 1.0, 0.03125, 0.8774, 0.03125, 0.8915, 0.0, 0.8915, 0.0, 0.8774, 0.0625, 0.8774, 0.0625, 0.8915, 0.03125, 0.8915, 0.03125, 0.8774, 0.09375, 0.8774, 0.09375, 0.8915, 0.0625, 0.8915, 0.0625, 0.8774, 0.125, 0.8774, 0.125, 0.8915, 0.09375, 0.8915, 0.09375, 0.8774, 0.1562, 0.8774, 0.1562, 0.8915, 0.125, 0.8915, 0.125, 0.8774, 0.1875, 0.8774, 0.1875, 0.8915, 0.1562, 0.8915, 0.1562, 0.8774, 0.2188, 0.8774, 0.2187, 0.8915, 0.1875, 0.8915, 0.1875, 0.8774, 0.25, 0.8774, 0.25, 0.8915, 0.2187, 0.8915, 0.2188, 0.8774, 0.2812, 0.8774, 0.2812, 0.8915, 0.25, 0.8915, 0.25, 0.8774, 0.3125, 0.8774, 0.3125, 0.8915, 0.2812, 0.8915, 0.2812, 0.8774, 0.3438, 0.8774, 0.3438, 0.8915, 0.3125, 0.8915, 0.3125, 0.8774, 0.375, 0.8774, 0.375, 0.8915, 0.3438, 0.8915, 0.3438, 0.8774, 0.4063, 0.8774, 0.4063, 0.8915, 0.375, 0.8915, 0.375, 0.8774, 0.4375, 0.8774, 0.4375, 0.8915, 0.4063, 0.8915, 0.4063, 0.8774, 0.4688, 0.8774, 0.4688, 0.8915, 0.4375, 0.8915, 0.4375, 0.8774, 0.5, 0.8774, 0.5, 0.8915, 0.4688, 0.8915, 0.4688, 0.8774, 0.5312, 0.8774, 0.5312, 0.8915, 0.5, 0.8915, 0.5, 0.8774, 0.5625, 0.8774, 0.5625, 0.8915, 0.5312, 0.8915, 0.5312, 0.8774, 0.5938, 0.8774, 0.5938, 0.8915, 0.5625, 0.8915, 0.5625, 0.8774, 0.625, 0.8774, 0.625, 0.8915, 0.5938, 0.8915, 0.5938, 0.8774, 0.6563, 0.8774, 0.6562, 0.8915, 0.625, 0.8915, 0.625, 0.8774, 0.6875, 0.8774, 0.6875, 0.8915, 0.6562, 0.8915, 0.6563, 0.8774, 0.7188, 0.8774, 0.7188, 0.8915, 0.6875, 0.8915, 0.6875, 0.8774, 0.75, 0.8774, 0.75, 0.8915, 0.7188, 0.8915, 0.7188, 0.8774, 0.7812, 0.8774, 0.7813, 0.8915, 0.75, 0.8915, 0.75, 0.8774, 0.8125, 0.8774, 0.8125, 0.8915, 0.7813, 0.8915, 0.7812, 0.8774, 0.8438, 0.8774, 0.8438, 0.8915, 0.8125, 0.8915, 0.8125, 0.8774, 0.875, 0.8774, 0.875, 0.8915, 0.8438, 0.8915, 0.8438, 0.8774, 0.9062, 0.8774, 0.9062, 0.8915, 0.875, 0.8915, 0.875, 0.8774, 0.9375, 0.8774, 0.9375, 0.8915, 0.9062, 0.8915, 0.9062, 0.8774, 0.9688, 0.8774, 0.9687, 0.8915, 0.9375, 0.8915, 0.9375, 0.8774, 1.0, 0.8774, 1.0, 0.8915, 0.9687, 0.8915, 0.9688, 0.8774, 0.4854, 0.2032, 0.4717, 0.1582, 0.4717, 0.1582, 0.4854, 0.2032, 0.49, 0.25, 0.4854, 0.2032, 0.4854, 0.2032, 0.49, 0.25, 0.4854, 0.2968, 0.49, 0.25, 0.49, 0.25, 0.4854, 0.2968, 0.4717, 0.3418, 0.4854, 0.2968, 0.4854, 0.2968, 0.4717, 0.3418, 0.4496, 0.3833, 0.4717, 0.3418, 0.4717, 0.3418, 0.4496, 0.3833, 0.2032, 0.4854, 0.25, 0.49, 0.25, 0.49, 0.2032, 0.4854, 0.4197, 0.4197, 0.4496, 0.3833, 0.4496, 0.3833, 0.4197, 0.4197, 0.1582, 0.4717, 0.2032, 0.4854, 0.2032, 0.4854, 0.1582, 0.4717, 0.3833, 0.4496, 0.4197, 0.4197, 0.4197, 0.4197, 0.3833, 0.4496, 0.1167, 0.4496, 0.1582, 0.4717, 0.1582, 0.4717, 0.1167, 0.4496, 0.3418, 0.4717, 0.3833, 0.4496, 0.3833, 0.4496, 0.3418, 0.4717, 0.08029, 0.4197, 0.1167, 0.4496, 0.1167, 0.4496, 0.08029, 0.4197, 0.2968, 0.4854, 0.3418, 0.4717, 0.3418, 0.4717, 0.2968, 0.4854, 0.05045, 0.3833, 0.08029, 0.4197, 0.08029, 0.4197, 0.05045, 0.3833, 0.02827, 0.3418, 0.05045, 0.3833, 0.05045, 0.3833, 0.02827, 0.3418, 0.25, 0.49, 0.2968, 0.4854, 0.2968, 0.4854, 0.25, 0.49, 0.01461, 0.2968, 0.02827, 0.3418, 0.02827, 0.3418, 0.01461, 0.2968, 0.01, 0.25, 0.01461, 0.2968, 0.01461, 0.2968, 0.01, 0.25, 0.01461, 0.2032, 0.01, 0.25, 0.01, 0.25, 0.01461, 0.2032, 0.4717, 0.1582, 0.4496, 0.1167, 0.4496, 0.1167, 0.4717, 0.1582, 0.4496, 0.1167, 0.4197, 0.08029, 0.4197, 0.08029, 0.4496, 0.1167, 0.4197, 0.08029, 0.3833, 0.05045, 0.3833, 0.05045, 0.4197, 0.08029, 0.3833, 0.05045, 0.3418, 0.02827, 0.3418, 0.02827, 0.3833, 0.05045, 0.3418, 0.02827, 0.2968, 0.01461, 0.2968, 0.01461, 0.3418, 0.02827, 0.2968, 0.01461, 0.25, 0.01, 0.25, 0.01, 0.2968, 0.01461, 0.25, 0.01, 0.2032, 0.01461, 0.2032, 0.01461, 0.25, 0.01, 0.2032, 0.01461, 0.1582, 0.02827, 0.1582, 0.02827, 0.2032, 0.01461, 0.1582, 0.02827, 0.1167, 0.05045, 0.1167, 0.05045, 0.1582, 0.02827, 0.1167, 0.05045, 0.08029, 0.08029, 0.08029, 0.08029, 0.1167, 0.05045, 0.08029, 0.08029, 0.05045, 0.1167, 0.05045, 0.1167, 0.08029, 0.08029, 0.05045, 0.1167, 0.02827, 0.1582, 0.02827, 0.1582, 0.05045, 0.1167, 0.02827, 0.1582, 0.01461, 0.2032, 0.01461, 0.2032, 0.02827, 0.1582])
me_cylinder.update()
me_cylinder_001 = bpy.data.meshes.new('Cylinder.001')
me_cylinder_001.from_pydata([(5.625e-09, -7.163e-09, 0.1869), (5.625e-09, 0.6034, 0.1869), (0.1177, 0.5918, 0.1869), (0.2309, 0.5575, 0.1869), (0.3352, 0.5017, 0.1869), (0.4267, 0.4267, 0.1869), (0.5017, 0.3352, 0.1869), (0.5575, 0.2309, 0.1869), (0.5918, 0.1177, 0.1869), (0.6034, -3.354e-08, 0.1869), (0.5918, -0.1177, 0.1869), (0.5575, -0.2309, 0.1869), (0.5017, -0.3352, 0.1869), (0.4267, -0.4267, 0.1869), (0.3352, -0.5017, 0.1869), (0.2309, -0.5575, 0.1869), (0.1177, -0.5918, 0.1869), (-4.713e-08, -0.6034, 0.1869), (-0.1177, -0.5918, 0.1869), (-0.2309, -0.5575, 0.1869), (-0.3352, -0.5017, 0.1869), (-0.4267, -0.4267, 0.1869), (-0.5017, -0.3352, 0.1869), (-0.5575, -0.2309, 0.1869), (-0.5918, -0.1177, 0.1869), (-0.6034, 3.22e-11, 0.1869), (-0.5918, 0.1177, 0.1869), (-0.5575, 0.2309, 0.1869), (-0.5017, 0.3352, 0.1869), (-0.4267, 0.4267, 0.1869), (-0.3352, 0.5017, 0.1869), (-0.2309, 0.5575, 0.1869), (-0.1177, 0.5918, 0.1869), (1.38e-09, 0.9027, 0.8006), (0.1761, 0.8854, 0.8006), (0.3455, 0.834, 0.8006), (0.5015, 0.7506, 0.8006), (0.6383, 0.6383, 0.8006), (0.7506, 0.5015, 0.8006), (0.834, 0.3455, 0.8006), (0.8854, 0.1761, 0.8006), (0.9027, -4.122e-08, 0.8006), (0.8854, -0.1761, 0.8006), (0.834, -0.3455, 0.8006), (0.7506, -0.5015, 0.8006), (0.6383, -0.6383, 0.8006), (0.5015, -0.7506, 0.8006), (0.3455, -0.834, 0.8006), (0.1761, -0.8854, 0.8006), (-7.754e-08, -0.9027, 0.8006), (-0.1761, -0.8854, 0.8006), (-0.3455, -0.834, 0.8006), (-0.5015, -0.7506, 0.8006), (-0.6383, -0.6383, 0.8006), (-0.7506, -0.5015, 0.8006), (-0.834, -0.3455, 0.8006), (-0.8854, -0.1761, 0.8006), (-0.9027, 9.008e-09, 0.8006), (-0.8854, 0.1761, 0.8006), (-0.834, 0.3455, 0.8006), (-0.7506, 0.5015, 0.8006), (-0.6383, 0.6383, 0.8006), (-0.5015, 0.7506, 0.8006), (-0.3455, 0.834, 0.8006), (-0.1761, 0.8854, 0.8006), (0.1197, 0.6019, 0.2081), (0.2349, 0.567, 0.2081), (0.341, 0.5103, 0.2081), (0.434, 0.434, 0.2081), (0.5103, 0.341, 0.2081), (0.567, 0.2349, 0.2081), (0.6019, 0.1197, 0.2081), (0.6137, -3.38e-08, 0.2081), (0.6019, -0.1197, 0.2081), (0.567, -0.2349, 0.2081), (0.5103, -0.341, 0.2081), (0.434, -0.434, 0.2081), (0.341, -0.5103, 0.2081), (0.2349, -0.567, 0.2081), (0.1197, -0.6019, 0.2081), (-4.817e-08, -0.6137, 0.2081), (-0.1197, -0.6019, 0.2081), (-0.2349, -0.567, 0.2081), (-0.341, -0.5103, 0.2081), (-0.434, -0.434, 0.2081), (-0.5103, -0.341, 0.2081), (-0.567, -0.2349, 0.2081), (-0.6019, -0.1197, 0.2081), (-0.6137, 3.413e-10, 0.2081), (-0.6019, 0.1197, 0.2081), (-0.567, 0.2349, 0.2081), (-0.5103, 0.341, 0.2081), (-0.434, 0.434, 0.2081), (-0.341, 0.5103, 0.2081), (-0.2349, 0.567, 0.2081), (-0.1197, 0.6019, 0.2081), (5.479e-09, 0.6137, 0.2081), (0.1177, 0.5918, 0.1869), (0.2309, 0.5575, 0.1869), (0.3352, 0.5017, 0.1869), (0.4267, 0.4267, 0.1869), (0.5017, 0.3352, 0.1869), (0.5575, 0.2309, 0.1869), (0.5918, 0.1177, 0.1869), (0.6034, -3.354e-08, 0.1869), (0.5918, -0.1177, 0.1869), (0.5575, -0.2309, 0.1869), (0.5017, -0.3352, 0.1869), (0.4267, -0.4267, 0.1869), (0.3352, -0.5017, 0.1869), (0.2309, -0.5575, 0.1869), (0.1177, -0.5918, 0.1869), (-4.713e-08, -0.6034, 0.1869), (-0.1177, -0.5918, 0.1869), (-0.2309, -0.5575, 0.1869), (-0.3352, -0.5017, 0.1869), (-0.4267, -0.4267, 0.1869), (-0.5017, -0.3352, 0.1869), (-0.5575, -0.2309, 0.1869), (-0.5918, -0.1177, 0.1869), (-0.6034, 3.22e-11, 0.1869), (-0.5918, 0.1177, 0.1869), (-0.5575, 0.2309, 0.1869), (-0.5017, 0.3352, 0.1869), (-0.4267, 0.4267, 0.1869), (-0.3352, 0.5017, 0.1869), (-0.2309, 0.5575, 0.1869), (-0.1177, 0.5918, 0.1869), (5.625e-09, 0.6034, 0.1869)], [], [(0, 1, 2), (0, 2, 3), (0, 3, 4), (0, 4, 5), (0, 5, 6), (0, 6, 7), (0, 7, 8), (0, 8, 9), (0, 9, 10), (0, 10, 11), (0, 11, 12), (0, 12, 13), (0, 13, 14), (0, 14, 15), (0, 15, 16), (0, 16, 17), (0, 17, 18), (0, 18, 19), (0, 19, 20), (0, 20, 21), (0, 21, 22), (0, 22, 23), (0, 23, 24), (0, 24, 25), (0, 25, 26), (0, 26, 27), (0, 27, 28), (0, 28, 29), (0, 29, 30), (0, 30, 31), (0, 31, 32), (0, 32, 1), (95, 64, 33, 96), (94, 63, 64, 95), (93, 62, 63, 94), (92, 61, 62, 93), (91, 60, 61, 92), (90, 59, 60, 91), (89, 58, 59, 90), (88, 57, 58, 89), (87, 56, 57, 88), (86, 55, 56, 87), (85, 54, 55, 86), (84, 53, 54, 85), (83, 52, 53, 84), (82, 51, 52, 83), (81, 50, 51, 82), (80, 49, 50, 81), (79, 48, 49, 80), (78, 47, 48, 79), (77, 46, 47, 78), (76, 45, 46, 77), (75, 44, 45, 76), (74, 43, 44, 75), (73, 42, 43, 74), (72, 41, 42, 73), (71, 40, 41, 72), (70, 39, 40, 71), (69, 38, 39, 70), (68, 37, 38, 69), (67, 36, 37, 68), (66, 35, 36, 67), (65, 34, 35, 66), (96, 33, 34, 65), (128, 96, 65, 97), (97, 65, 66, 98), (98, 66, 67, 99), (99, 67, 68, 100), (100, 68, 69, 101), (101, 69, 70, 102), (102, 70, 71, 103), (103, 71, 72, 104), (104, 72, 73, 105), (105, 73, 74, 106), (106, 74, 75, 107), (107, 75, 76, 108), (108, 76, 77, 109), (109, 77, 78, 110), (110, 78, 79, 111), (111, 79, 80, 112), (112, 80, 81, 113), (113, 81, 82, 114), (114, 82, 83, 115), (115, 83, 84, 116), (116, 84, 85, 117), (117, 85, 86, 118), (118, 86, 87, 119), (119, 87, 88, 120), (120, 88, 89, 121), (121, 89, 90, 122), (122, 90, 91, 123), (123, 91, 92, 124), (124, 92, 93, 125), (125, 93, 94, 126), (126, 94, 95, 127), (127, 95, 96, 128), (32, 127, 128, 1), (31, 126, 127, 32), (30, 125, 126, 31), (29, 124, 125, 30), (28, 123, 124, 29), (27, 122, 123, 28), (26, 121, 122, 27), (25, 120, 121, 26), (24, 119, 120, 25), (23, 118, 119, 24), (22, 117, 118, 23), (21, 116, 117, 22), (20, 115, 116, 21), (19, 114, 115, 20), (18, 113, 114, 19), (17, 112, 113, 18), (16, 111, 112, 17), (15, 110, 111, 16), (14, 109, 110, 15), (13, 108, 109, 14), (12, 107, 108, 13), (11, 106, 107, 12), (10, 105, 106, 11), (9, 104, 105, 10), (8, 103, 104, 9), (7, 102, 103, 8), (6, 101, 102, 7), (5, 100, 101, 6), (4, 99, 100, 5), (3, 98, 99, 4), (2, 97, 98, 3), (1, 128, 97, 2)])
_uv = me_cylinder_001.uv_layers.new(name='UVMap')
_uv.uv.foreach_set('vector', [0.75, 0.25, 0.75, 0.49, 0.7968, 0.4854, 0.75, 0.25, 0.7968, 0.4854, 0.8418, 0.4717, 0.75, 0.25, 0.8418, 0.4717, 0.8833, 0.4496, 0.75, 0.25, 0.8833, 0.4496, 0.9197, 0.4197, 0.75, 0.25, 0.9197, 0.4197, 0.9496, 0.3833, 0.75, 0.25, 0.9496, 0.3833, 0.9717, 0.3418, 0.75, 0.25, 0.9717, 0.3418, 0.9854, 0.2968, 0.75, 0.25, 0.9854, 0.2968, 0.99, 0.25, 0.75, 0.25, 0.99, 0.25, 0.9854, 0.2032, 0.75, 0.25, 0.9854, 0.2032, 0.9717, 0.1582, 0.75, 0.25, 0.9717, 0.1582, 0.9496, 0.1167, 0.75, 0.25, 0.9496, 0.1167, 0.9197, 0.08029, 0.75, 0.25, 0.9197, 0.08029, 0.8833, 0.05045, 0.75, 0.25, 0.8833, 0.05045, 0.8418, 0.02827, 0.75, 0.25, 0.8418, 0.02827, 0.7968, 0.01461, 0.75, 0.25, 0.7968, 0.01461, 0.75, 0.01, 0.75, 0.25, 0.75, 0.01, 0.7032, 0.01461, 0.75, 0.25, 0.7032, 0.01461, 0.6582, 0.02827, 0.75, 0.25, 0.6582, 0.02827, 0.6167, 0.05045, 0.75, 0.25, 0.6167, 0.05045, 0.5803, 0.08029, 0.75, 0.25, 0.5803, 0.08029, 0.5504, 0.1167, 0.75, 0.25, 0.5504, 0.1167, 0.5283, 0.1582, 0.75, 0.25, 0.5283, 0.1582, 0.5146, 0.2032, 0.75, 0.25, 0.5146, 0.2032, 0.51, 0.25, 0.75, 0.25, 0.51, 0.25, 0.5146, 0.2968, 0.75, 0.25, 0.5146, 0.2968, 0.5283, 0.3418, 0.75, 0.25, 0.5283, 0.3418, 0.5504, 0.3833, 0.75, 0.25, 0.5504, 0.3833, 0.5803, 0.4197, 0.75, 0.25, 0.5803, 0.4197, 0.6167, 0.4496, 0.75, 0.25, 0.6167, 0.4496, 0.6582, 0.4717, 0.75, 0.25, 0.6582, 0.4717, 0.7032, 0.4854, 0.75, 0.25, 0.7032, 0.4854, 0.75, 0.49, 0.03125, 0.513, 0.03125, 0.8774, 0.0, 0.8774, 0.0, 0.513, 0.0625, 0.513, 0.0625, 0.8774, 0.03125, 0.8774, 0.03125, 0.513, 0.09375, 0.513, 0.09375, 0.8774, 0.0625, 0.8774, 0.0625, 0.513, 0.125, 0.513, 0.125, 0.8774, 0.09375, 0.8774, 0.09375, 0.513, 0.1562, 0.513, 0.1562, 0.8774, 0.125, 0.8774, 0.125, 0.513, 0.1875, 0.513, 0.1875, 0.8774, 0.1562, 0.8774, 0.1562, 0.513, 0.2187, 0.513, 0.2188, 0.8774, 0.1875, 0.8774, 0.1875, 0.513, 0.25, 0.513, 0.25, 0.8774, 0.2188, 0.8774, 0.2187, 0.513, 0.2812, 0.513, 0.2812, 0.8774, 0.25, 0.8774, 0.25, 0.513, 0.3125, 0.513, 0.3125, 0.8774, 0.2812, 0.8774, 0.2812, 0.513, 0.3438, 0.513, 0.3438, 0.8774, 0.3125, 0.8774, 0.3125, 0.513, 0.375, 0.513, 0.375, 0.8774, 0.3438, 0.8774, 0.3438, 0.513, 0.4062, 0.513, 0.4063, 0.8774, 0.375, 0.8774, 0.375, 0.513, 0.4375, 0.513, 0.4375, 0.8774, 0.4063, 0.8774, 0.4062, 0.513, 0.4688, 0.513, 0.4688, 0.8774, 0.4375, 0.8774, 0.4375, 0.513, 0.5, 0.513, 0.5, 0.8774, 0.4688, 0.8774, 0.4688, 0.513, 0.5312, 0.513, 0.5312, 0.8774, 0.5, 0.8774, 0.5, 0.513, 0.5625, 0.513, 0.5625, 0.8774, 0.5312, 0.8774, 0.5312, 0.513, 0.5938, 0.513, 0.5938, 0.8774, 0.5625, 0.8774, 0.5625, 0.513, 0.625, 0.513, 0.625, 0.8774, 0.5938, 0.8774, 0.5938, 0.513, 0.6562, 0.513, 0.6563, 0.8774, 0.625, 0.8774, 0.625, 0.513, 0.6875, 0.513, 0.6875, 0.8774, 0.6563, 0.8774, 0.6562, 0.513, 0.7188, 0.513, 0.7188, 0.8774, 0.6875, 0.8774, 0.6875, 0.513, 0.75, 0.513, 0.75, 0.8774, 0.7188, 0.8774, 0.7188, 0.513, 0.7812, 0.513, 0.7812, 0.8774, 0.75, 0.8774, 0.75, 0.513, 0.8125, 0.513, 0.8125, 0.8774, 0.7812, 0.8774, 0.7812, 0.513, 0.8438, 0.513, 0.8438, 0.8774, 0.8125, 0.8774, 0.8125, 0.513, 0.875, 0.513, 0.875, 0.8774, 0.8438, 0.8774, 0.8438, 0.513, 0.9062, 0.513, 0.9062, 0.8774, 0.875, 0.8774, 0.875, 0.513, 0.9375, 0.513, 0.9375, 0.8774, 0.9062, 0.8774, 0.9062, 0.513, 0.9687, 0.513, 0.9688, 0.8774, 0.9375, 0.8774, 0.9375, 0.513, 1.0, 0.513, 1.0, 0.8774, 0.9688, 0.8774, 0.9687, 0.513, 1.0, 0.5, 1.0, 0.513, 0.9687, 0.513, 0.9688, 0.5, 0.9688, 0.5, 0.9687, 0.513, 0.9375, 0.513, 0.9375, 0.5, 0.9375, 0.5, 0.9375, 0.513, 0.9062, 0.513, 0.9062, 0.5, 0.9062, 0.5, 0.9062, 0.513, 0.875, 0.513, 0.875, 0.5, 0.875, 0.5, 0.875, 0.513, 0.8438, 0.513, 0.8438, 0.5, 0.8438, 0.5, 0.8438, 0.513, 0.8125, 0.513, 0.8125, 0.5, 0.8125, 0.5, 0.8125, 0.513, 0.7812, 0.513, 0.7812, 0.5, 0.7812, 0.5, 0.7812, 0.513, 0.75, 0.513, 0.75, 0.5, 0.75, 0.5, 0.75, 0.513, 0.7188, 0.513, 0.7188, 0.5, 0.7188, 0.5, 0.7188, 0.513, 0.6875, 0.513, 0.6875, 0.5, 0.6875, 0.5, 0.6875, 0.513, 0.6562, 0.513, 0.6562, 0.5, 0.6562, 0.5, 0.6562, 0.513, 0.625, 0.513, 0.625, 0.5, 0.625, 0.5, 0.625, 0.513, 0.5938, 0.513, 0.5937, 0.5, 0.5937, 0.5, 0.5938, 0.513, 0.5625, 0.513, 0.5625, 0.5, 0.5625, 0.5, 0.5625, 0.513, 0.5312, 0.513, 0.5312, 0.5, 0.5312, 0.5, 0.5312, 0.513, 0.5, 0.513, 0.5, 0.5, 0.5, 0.5, 0.5, 0.513, 0.4688, 0.513, 0.4687, 0.5, 0.4687, 0.5, 0.4688, 0.513, 0.4375, 0.513, 0.4375, 0.5, 0.4375, 0.5, 0.4375, 0.513, 0.4062, 0.513, 0.4062, 0.5, 0.4062, 0.5, 0.4062, 0.513, 0.375, 0.513, 0.375, 0.5, 0.375, 0.5, 0.375, 0.513, 0.3438, 0.513, 0.3438, 0.5, 0.3438, 0.5, 0.3438, 0.513, 0.3125, 0.513, 0.3125, 0.5, 0.3125, 0.5, 0.3125, 0.513, 0.2812, 0.513, 0.2812, 0.5, 0.2812, 0.5, 0.2812, 0.513, 0.25, 0.513, 0.25, 0.5, 0.25, 0.5, 0.25, 0.513, 0.2187, 0.513, 0.2188, 0.5, 0.2188, 0.5, 0.2187, 0.513, 0.1875, 0.513, 0.1875, 0.5, 0.1875, 0.5, 0.1875, 0.513, 0.1562, 0.513, 0.1562, 0.5, 0.1562, 0.5, 0.1562, 0.513, 0.125, 0.513, 0.125, 0.5, 0.125, 0.5, 0.125, 0.513, 0.09375, 0.513, 0.09375, 0.5, 0.09375, 0.5, 0.09375, 0.513, 0.0625, 0.513, 0.0625, 0.5, 0.0625, 0.5, 0.0625, 0.513, 0.03125, 0.513, 0.03125, 0.5, 0.03125, 0.5, 0.03125, 0.513, 0.0, 0.513, 0.0, 0.5, 0.03125, 0.5, 0.03125, 0.5, 0.0, 0.5, 0.0, 0.5, 0.0625, 0.5, 0.0625, 0.5, 0.03125, 0.5, 0.03125, 0.5, 0.09375, 0.5, 0.09375, 0.5, 0.0625, 0.5, 0.0625, 0.5, 0.125, 0.5, 0.125, 0.5, 0.09375, 0.5, 0.09375, 0.5, 0.1562, 0.5, 0.1562, 0.5, 0.125, 0.5, 0.125, 0.5, 0.1875, 0.5, 0.1875, 0.5, 0.1562, 0.5, 0.1562, 0.5, 0.2188, 0.5, 0.2188, 0.5, 0.1875, 0.5, 0.1875, 0.5, 0.25, 0.5, 0.25, 0.5, 0.2188, 0.5, 0.2188, 0.5, 0.2812, 0.5, 0.2812, 0.5, 0.25, 0.5, 0.25, 0.5, 0.3125, 0.5, 0.3125, 0.5, 0.2812, 0.5, 0.2812, 0.5, 0.3438, 0.5, 0.3438, 0.5, 0.3125, 0.5, 0.3125, 0.5, 0.375, 0.5, 0.375, 0.5, 0.3438, 0.5, 0.3438, 0.5, 0.4062, 0.5, 0.4062, 0.5, 0.375, 0.5, 0.375, 0.5, 0.4375, 0.5, 0.4375, 0.5, 0.4062, 0.5, 0.4062, 0.5, 0.4688, 0.5, 0.4687, 0.5, 0.4375, 0.5, 0.4375, 0.5, 0.5, 0.5, 0.5, 0.5, 0.4687, 0.5, 0.4688, 0.5, 0.5312, 0.5, 0.5312, 0.5, 0.5, 0.5, 0.5, 0.5, 0.5625, 0.5, 0.5625, 0.5, 0.5312, 0.5, 0.5312, 0.5, 0.5938, 0.5, 0.5937, 0.5, 0.5625, 0.5, 0.5625, 0.5, 0.625, 0.5, 0.625, 0.5, 0.5937, 0.5, 0.5938, 0.5, 0.6562, 0.5, 0.6562, 0.5, 0.625, 0.5, 0.625, 0.5, 0.6875, 0.5, 0.6875, 0.5, 0.6562, 0.5, 0.6562, 0.5, 0.7188, 0.5, 0.7188, 0.5, 0.6875, 0.5, 0.6875, 0.5, 0.75, 0.5, 0.75, 0.5, 0.7188, 0.5, 0.7188, 0.5, 0.7812, 0.5, 0.7812, 0.5, 0.75, 0.5, 0.75, 0.5, 0.8125, 0.5, 0.8125, 0.5, 0.7812, 0.5, 0.7812, 0.5, 0.8438, 0.5, 0.8438, 0.5, 0.8125, 0.5, 0.8125, 0.5, 0.875, 0.5, 0.875, 0.5, 0.8438, 0.5, 0.8438, 0.5, 0.9062, 0.5, 0.9062, 0.5, 0.875, 0.5, 0.875, 0.5, 0.9375, 0.5, 0.9375, 0.5, 0.9062, 0.5, 0.9062, 0.5, 0.9688, 0.5, 0.9688, 0.5, 0.9375, 0.5, 0.9375, 0.5, 1.0, 0.5, 1.0, 0.5, 0.9688, 0.5, 0.9688, 0.5])
me_cylinder_001.update()

# ---- objects
ob_cylinder = bpy.data.objects.new('Cylinder', me_cylinder)
ob_cylinder_001 = bpy.data.objects.new('Cylinder.001', me_cylinder_001)

# ---- transforms, parenting, visibility, modifiers, constraints
ob_cylinder.location = (0.0, 0.0, 0.0)
_m = ob_cylinder.modifiers.new('Subdivision', 'SUBSURF')
ob_cylinder_001.location = (0.0, 0.0, 0.0)
_m = ob_cylinder_001.modifiers.new('Subdivision', 'SUBSURF')

# ---- collection membership
col_collection.objects.link(ob_cylinder)
col_collection.objects.link(ob_cylinder_001)

# ---- scene / render settings (as saved in the file)
scene.frame_start = 1; scene.frame_end = 250; scene.frame_set(1)
scene.render.engine = 'BLENDER_EEVEE_NEXT'
scene.cycles.sampling_pattern = 'TABULATED_SOBOL'
scene.cycles.use_light_tree = False
scene.view_settings.view_transform = 'Filmic'
bpy.context.view_layer.update()

# ---- added for rendering (the .blend has no active camera and no usable light): camera, sun
cam_auto = bpy.data.cameras.new('AutoCamera')
cam_auto.lens = 50.0
cam_auto.sensor_width = 36.0
cam_auto.clip_end = 1000.0
ob_auto_camera = bpy.data.objects.new('AutoCamera', cam_auto)
scene.collection.objects.link(ob_auto_camera)
ob_auto_camera.location = (3.10869, -3.73043, 3.09982)
ob_auto_camera.rotation_euler = (1.09748, -7.21219e-08, 0.694738)
scene.camera = ob_auto_camera
light_auto_sun = bpy.data.lights.new('AutoSun', 'SUN')
light_auto_sun.energy = 3.0
light_auto_sun.angle = 0.0523599
ob_auto_sun = bpy.data.objects.new('AutoSun', light_auto_sun)
scene.collection.objects.link(ob_auto_sun)
ob_auto_sun.rotation_euler = (0.872665, 0.174533, 0.523599)
bpy.context.view_layer.update()
